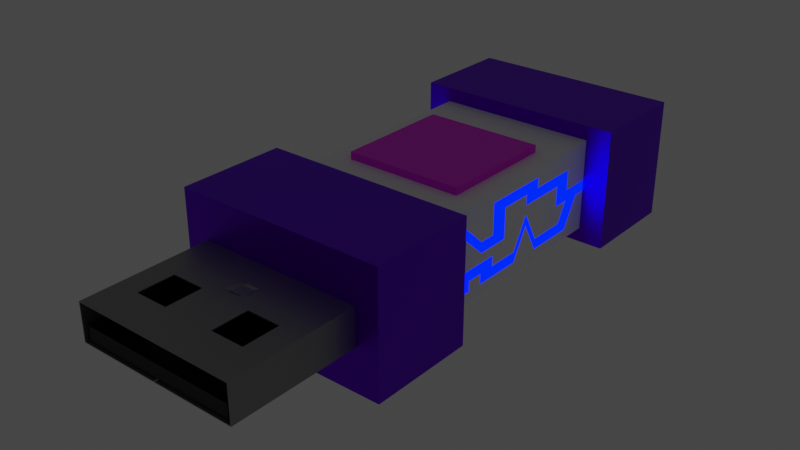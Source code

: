 # Source: USBModel2.blend  (saved by Blender 2.83.19; exported with 4.5.12 LTS)
import bpy
from mathutils import Matrix  # noqa: F401  (used for matrix-valued properties, if any)

bpy.ops.wm.read_factory_settings(use_empty=True)
scene = bpy.context.scene
scene.name = 'Scene'

# ---- collections
col_collection = bpy.data.collections.new('Collection'); scene.collection.children.link(col_collection)

# ---- images (referenced by path relative to the original .blend; pixels are not part of the script)
import os
ASSET_DIR = os.environ.get("B2B_ASSET_DIR", "")  # directory of the original .blend (textures are referenced by path, not embedded)
HERE = os.path.dirname(os.path.abspath(__file__))  # packed textures are extracted next to this script under _unpacked/

def load_image(name, relpath, width, height, colorspace="sRGB"):
    """Load a texture the original file referenced (path relative to the .blend, or extracted next to this script)."""
    p = next((c for c in (os.path.join(HERE, relpath), os.path.join(ASSET_DIR, relpath)) if relpath and os.path.exists(c)), "")
    if p:
        img = bpy.data.images.load(p, check_existing=True)
        img.name = name
    else:  # same state as the original file: an image datablock whose file is absent (Cycles renders it pink)
        img = bpy.data.images.new(name, width, height)
        img.source = "FILE"
        img.filepath = "//" + (relpath or name)
    img.colorspace_settings.name = colorspace
    return img
img_coinlogousb = load_image('CoinLogoUSB', 'CoinLogoUSB.png', 1024, 1024, 'sRGB')

# ---- materials (node trees are filled in below, after node groups)
mat_main = bpy.data.materials.new('Main')
mat_main.alpha_threshold = 0.0
mat_main.use_transparent_shadow = False
mat_main.line_color = (0.0, 0.0, 0.0, 1.0)
mat_ends = bpy.data.materials.new('Ends')
mat_ends.use_transparent_shadow = False
mat_head = bpy.data.materials.new('head')
mat_head.use_transparent_shadow = False
mat_tounge = bpy.data.materials.new('Tounge')
mat_tounge.use_transparent_shadow = False
mat_material = bpy.data.materials.new('Material')
mat_material.use_transparent_shadow = False
mat_coinlogo = bpy.data.materials.new('CoinLogo')
mat_coinlogo.use_transparent_shadow = False

# ---- material node trees
mat_main.use_nodes = True; mat_main.node_tree.nodes.clear()
_N = mat_main.node_tree.nodes; _L = mat_main.node_tree.links
n0 = _N.new('ShaderNodeOutputMaterial'); n0.name = 'Material Output'; n0.location = (300, 300)
n1 = _N.new('ShaderNodeBsdfPrincipled'); n1.name = 'Principled BSDF'; n1.location = (10, 300)
n1.distribution = 'GGX'
n1.subsurface_method = 'BURLEY'
n1.inputs[0].default_value = (1.0, 1.0, 1.0, 1.0)
n1.inputs[2].default_value = 0.4
n1.inputs[3].default_value = 1.45
n1.inputs[27].default_value = (0.0, 0.0, 0.0, 1.0)
n1.inputs[28].default_value = 1.0
_L.new(n1.outputs[0], n0.inputs[0])
n0.is_active_output = True
mat_ends.use_nodes = True; mat_ends.node_tree.nodes.clear()
_N = mat_ends.node_tree.nodes; _L = mat_ends.node_tree.links
n0 = _N.new('ShaderNodeBsdfPrincipled'); n0.name = 'Principled BSDF'; n0.location = (10, 300)
n0.distribution = 'GGX'
n0.subsurface_method = 'BURLEY'
n0.inputs[0].default_value = (0.217, 0.0, 1.0, 1.0)
n0.inputs[1].default_value = 1.0
n0.inputs[3].default_value = 1.45
n0.inputs[27].default_value = (0.0, 0.0, 0.0, 1.0)
n0.inputs[28].default_value = 1.0
n1 = _N.new('ShaderNodeOutputMaterial'); n1.name = 'Material Output'; n1.location = (300, 300)
_L.new(n0.outputs[0], n1.inputs[0])
n1.is_active_output = True
mat_head.use_nodes = True; mat_head.node_tree.nodes.clear()
_N = mat_head.node_tree.nodes; _L = mat_head.node_tree.links
n0 = _N.new('ShaderNodeBsdfPrincipled'); n0.name = 'Principled BSDF'; n0.location = (10, 300)
n0.distribution = 'GGX'
n0.subsurface_method = 'BURLEY'
n0.inputs[0].default_value = (0.3763, 0.3763, 0.3763, 1.0)
n0.inputs[1].default_value = 1.0
n0.inputs[3].default_value = 1.45
n0.inputs[27].default_value = (0.0, 0.0, 0.0, 1.0)
n0.inputs[28].default_value = 1.0
n1 = _N.new('ShaderNodeOutputMaterial'); n1.name = 'Material Output'; n1.location = (300, 300)
_L.new(n0.outputs[0], n1.inputs[0])
n1.is_active_output = True
mat_tounge.use_nodes = True; mat_tounge.node_tree.nodes.clear()
_N = mat_tounge.node_tree.nodes; _L = mat_tounge.node_tree.links
n0 = _N.new('ShaderNodeBsdfPrincipled'); n0.name = 'Principled BSDF'; n0.location = (10, 300)
n0.distribution = 'GGX'
n0.subsurface_method = 'BURLEY'
n0.inputs[0].default_value = (0.0, 0.0, 0.0, 1.0)
n0.inputs[3].default_value = 1.45
n0.inputs[27].default_value = (0.0, 0.0, 0.0, 1.0)
n0.inputs[28].default_value = 1.0
n1 = _N.new('ShaderNodeOutputMaterial'); n1.name = 'Material Output'; n1.location = (300, 300)
_L.new(n0.outputs[0], n1.inputs[0])
n1.is_active_output = True
mat_material.use_nodes = True; mat_material.node_tree.nodes.clear()
_N = mat_material.node_tree.nodes; _L = mat_material.node_tree.links
n0 = _N.new('ShaderNodeOutputMaterial'); n0.name = 'Material Output'; n0.location = (300, 300)
n1 = _N.new('ShaderNodeEmission'); n1.name = 'Emission'; n1.location = (10, 300)
n1.inputs[0].default_value = (0.0, 0.004352, 1.0, 1.0)
n1.inputs[1].default_value = 5.0
_L.new(n1.outputs[0], n0.inputs[0])
n0.is_active_output = True
mat_coinlogo.use_nodes = True; mat_coinlogo.node_tree.nodes.clear()
_N = mat_coinlogo.node_tree.nodes; _L = mat_coinlogo.node_tree.links
n0 = _N.new('ShaderNodeBsdfPrincipled'); n0.name = 'Principled BSDF'; n0.location = (10, 300)
n0.distribution = 'GGX'
n0.subsurface_method = 'BURLEY'
n0.inputs[3].default_value = 1.45
n0.inputs[27].default_value = (0.0, 0.0, 0.0, 1.0)
n0.inputs[28].default_value = 1.0
n1 = _N.new('ShaderNodeOutputMaterial'); n1.name = 'Material Output'; n1.location = (300, 300)
n2 = _N.new('ShaderNodeTexImage'); n2.name = 'Image Texture'; n2.location = (-316, 264)
n2.image = img_coinlogousb
_L.new(n0.outputs[0], n1.inputs[0])
_L.new(n2.outputs[0], n0.inputs[0])
n1.is_active_output = True

# ---- world
world_world = bpy.data.worlds.new('World'); scene.world = world_world
world_world.use_nodes = True; world_world.node_tree.nodes.clear()
_N = world_world.node_tree.nodes; _L = world_world.node_tree.links
n0 = _N.new('ShaderNodeOutputWorld'); n0.name = 'World Output'; n0.location = (300, 300)
n1 = _N.new('ShaderNodeBackground'); n1.name = 'Background'; n1.location = (10, 300)
n1.inputs[0].default_value = (0.05088, 0.05088, 0.05088, 1.0)
_L.new(n1.outputs[0], n0.inputs[0])
n0.is_active_output = True
world_world.color = (0.05088, 0.05088, 0.05088)
world_world.use_sun_shadow = False
world_world.sun_shadow_jitter_overblur = 0.0

# ---- meshes
me_cube = bpy.data.meshes.new('Cube')
me_cube.from_pydata([(-0.6049, -1.328, -0.3466), (-0.6049, -1.328, 0.3466), (-0.6049, -0.716, -0.3466), (-0.6049, -0.716, 0.3466), (0.6049, -1.328, -0.3466), (0.6049, -1.328, 0.3466), (0.6049, -0.716, -0.3466), (0.6049, -0.716, 0.3466), (-0.6049, 0.5511, -0.3466), (-0.6049, 0.5511, 0.3466), (-0.6049, 1.14, -0.3466), (-0.6049, 1.14, 0.3466), (0.6049, 0.5511, -0.3466), (0.6049, 0.5511, 0.3466), (0.6049, 1.14, -0.3466), (0.6049, 1.14, 0.3466), (-0.4667, -2.057, -0.1014), (-0.4667, -2.057, 0.1014), (-0.4708, -1.019, -0.1058), (-0.4708, -1.019, 0.1058), (0.4667, -2.057, -0.1014), (0.4667, -2.057, 0.1014), (0.4708, -1.019, -0.1058), (0.4708, -1.019, 0.1058), (0.2825, -1.019, -0.1058), (0.09416, -1.019, -0.1058), (-0.09416, -1.019, -0.1058), (-0.2825, -1.019, -0.1058), (-0.2825, -1.019, 0.1058), (-0.09416, -1.019, 0.1058), (0.09416, -1.019, 0.1058), (0.2825, -1.019, 0.1058), (-0.2825, -2.057, -0.1014), (-0.09416, -2.057, -0.1014), (0.09416, -2.057, -0.1014), (0.2825, -2.057, -0.1014), (0.2825, -2.057, 0.1014), (0.09416, -2.057, 0.1014), (-0.09416, -2.057, 0.1014), (-0.2825, -2.057, 0.1014), (-0.4708, -1.227, -0.1058), (-0.4708, -1.435, -0.1058), (-0.4708, -1.642, -0.1058), (-0.4708, -1.85, -0.1058), (-0.4708, -1.85, 0.1058), (-0.4708, -1.642, 0.1058), (-0.4708, -1.435, 0.1058), (-0.4708, -1.227, 0.1058), (0.4708, -1.85, -0.1058), (0.4708, -1.642, -0.1058), (0.4708, -1.435, -0.1058), (0.4708, -1.227, -0.1058), (0.4708, -1.227, 0.1058), (0.4708, -1.435, 0.1058), (0.4708, -1.642, 0.1058), (0.4708, -1.85, 0.1058), (0.2825, -1.227, 0.1058), (0.2825, -1.435, 0.1058), (0.3343, -1.642, 0.1058), (0.3343, -1.85, 0.1058), (0.09416, -1.227, 0.1058), (0.09416, -1.435, 0.1058), (0.1457, -1.642, 0.1058), (0.1457, -1.85, 0.1058), (-0.09416, -1.227, 0.1058), (-0.09416, -1.435, 0.1058), (-0.1457, -1.642, 0.1058), (-0.1457, -1.85, 0.1058), (-0.2825, -1.227, 0.1058), (-0.2825, -1.435, 0.1058), (-0.3343, -1.642, 0.1058), (-0.3343, -1.85, 0.1058), (-0.2825, -1.227, -0.1058), (-0.2825, -1.435, -0.1058), (-0.3343, -1.642, -0.1058), (-0.3343, -1.85, -0.1058), (-0.09416, -1.227, -0.1058), (-0.09416, -1.435, -0.1058), (-0.1457, -1.642, -0.1058), (-0.1457, -1.85, -0.1058), (0.09416, -1.227, -0.1058), (0.09416, -1.435, -0.1058), (0.1457, -1.642, -0.1058), (0.1457, -1.85, -0.1058), (0.2825, -1.227, -0.1058), (0.2825, -1.435, -0.1058), (0.3343, -1.642, -0.1058), (0.3343, -1.85, -0.1058), (-0.443, -2.045, -0.09066), (-0.443, -2.045, -0.01404), (-0.443, -1.355, -0.09066), (-0.443, -1.355, -0.01404), (0.443, -2.045, -0.09066), (0.443, -2.045, -0.01404), (0.443, -1.355, -0.09066), (0.443, -1.355, -0.01404), (-0.4708, -2.057, -0.1058), (-0.4708, -2.057, 0.1058), (0.4708, -2.057, 0.1058), (0.4708, -2.057, -0.1058), (0.2825, -2.057, -0.1058), (-0.2825, -2.057, 0.1058), (-0.2825, -2.057, -0.1058), (-0.09416, -2.057, -0.1058), (0.09416, -2.057, -0.1058), (0.2825, -2.057, 0.1058), (0.09416, -2.057, 0.1058), (-0.09416, -2.057, 0.1058), (-0.4667, -1.212, -0.1014), (-0.4667, -1.212, 0.1014), (0.4667, -1.212, -0.1014), (0.4667, -1.212, 0.1014), (-0.2825, -1.212, -0.1014), (-0.09416, -1.212, -0.1014), (0.09416, -1.212, -0.1014), (0.2825, -1.212, -0.1014), (0.2825, -1.212, 0.1014), (0.09416, -1.212, 0.1014), (-0.09416, -1.212, 0.1014), (-0.2825, -1.212, 0.1014), (-0.3342, -1.848, -0.1014), (-0.3342, -1.644, -0.1014), (-0.4667, -1.65, -0.1014), (-0.4667, -1.854, -0.1014), (-0.3342, -1.848, 0.1014), (-0.3342, -1.644, 0.1014), (-0.1467, -1.644, 0.1014), (-0.1467, -1.848, 0.1014), (0.4667, -1.854, 0.1014), (0.4667, -1.65, 0.1014), (0.4667, -1.65, -0.1014), (0.4667, -1.854, -0.1014), (0.3342, -1.848, 0.1014), (0.3342, -1.644, 0.1014), (-0.1467, -1.848, -0.1014), (-0.1467, -1.644, -0.1014), (0.3342, -1.644, -0.1014), (0.3342, -1.848, -0.1014), (0.1467, -1.848, 0.1014), (0.1467, -1.644, 0.1014), (0.1467, -1.848, -0.1014), (0.1467, -1.644, -0.1014), (-0.4667, -1.854, 0.1014), (-0.4667, -1.65, 0.1014), (0.4624, 0.7663, 0.2649), (0.4624, 0.7663, -0.2649), (0.4624, -0.8717, 0.2649), (0.4624, -0.8717, -0.2649), (-0.4624, 0.7663, 0.2649), (-0.4624, 0.7663, -0.2649), (-0.4624, -0.8717, 0.2649), (-0.4624, -0.8717, -0.2649), (-0.002994, -2.057, -0.1058), (0.003064, -2.057, -0.1058), (0.003385, -1.85, -0.1058), (-0.003314, -1.85, -0.1058), (0.004517, -1.642, -0.1058), (-0.004449, -1.642, -0.1058), (0.00356, -1.435, -0.1047), (-0.003421, -1.435, -0.1052), (0.003732, -1.227, -0.1058), (-0.003664, -1.227, -0.1058), (-0.002994, -2.057, -0.1014), (0.003064, -2.057, -0.1014), (0.003406, -1.848, -0.1014), (-0.003336, -1.848, -0.1014), (0.004545, -1.644, -0.1014), (-0.004478, -1.644, -0.1014), (-0.003664, -1.212, -0.1014), (0.003732, -1.212, -0.1014), (0.003738, -1.428, -0.1014), (-0.00367, -1.428, -0.1014), (0.003406, -1.816, -0.1014), (0.05739, -1.798, -0.1014), (0.05739, -1.694, -0.1014), (0.004545, -1.675, -0.1014), (0.004517, -1.673, -0.1058), (0.05735, -1.693, -0.1058), (0.05735, -1.799, -0.1058), (0.003385, -1.817, -0.1058), (-0.004449, -1.679, -0.1058), (0.04983, -1.698, -0.1058), (0.04983, -1.794, -0.1058), (-0.003314, -1.813, -0.1058), (-0.003336, -1.812, -0.1014), (0.04979, -1.793, -0.1014), (0.04979, -1.699, -0.1014), (-0.004478, -1.68, -0.1014), (-0.09588, -1.434, 0.1014), (0.09378, -1.434, 0.1014), (0.1045, -1.476, 0.1058), (0.1148, -1.518, 0.1058), (0.1251, -1.559, 0.1058), (0.1354, -1.601, 0.1058), (-0.1045, -1.476, 0.1058), (-0.1148, -1.518, 0.1058), (-0.1251, -1.559, 0.1058), (-0.1354, -1.601, 0.1058), (-0.0565, -1.435, 0.1058), (-0.01883, -1.435, 0.1058), (0.01883, -1.435, 0.1058), (0.0565, -1.435, 0.1058), (-0.08744, -1.642, 0.1058), (-0.02915, -1.642, 0.1058), (0.02915, -1.642, 0.1058), (0.08744, -1.642, 0.1058), (-0.106, -1.476, 0.1014), (-0.1162, -1.518, 0.1014), (-0.1263, -1.56, 0.1014), (-0.1365, -1.602, 0.1014), (-0.088, -1.644, 0.1014), (-0.02933, -1.644, 0.1014), (0.02933, -1.644, 0.1014), (0.088, -1.644, 0.1014), (0.1361, -1.602, 0.1014), (0.1255, -1.56, 0.1014), (0.1149, -1.518, 0.1014), (0.1044, -1.476, 0.1014), (-0.05795, -1.434, 0.1014), (-0.02002, -1.434, 0.1014), (0.01792, -1.434, 0.1014), (0.05585, -1.434, 0.1014), (0.06796, -1.592, 0.1017), (0.0626, -1.557, 0.1017), (0.05724, -1.522, 0.1017), (0.05188, -1.486, 0.1017), (0.02251, -1.592, 0.1017), (0.03924, -1.572, 0.09346), (0.03564, -1.506, 0.09346), (0.0168, -1.486, 0.1017), (-0.02295, -1.592, 0.1017), (-0.04027, -1.572, 0.09346), (-0.03733, -1.506, 0.09346), (-0.01829, -1.486, 0.1017), (-0.0684, -1.592, 0.1017), (-0.06339, -1.557, 0.1017), (-0.05838, -1.521, 0.1017), (-0.05337, -1.486, 0.1017), (0.05222, -1.487, 0.1054), (0.05738, -1.521, 0.1054), (0.06254, -1.556, 0.1054), (0.0677, -1.59, 0.1054), (0.01738, -1.487, 0.1054), (0.03639, -1.505, 0.1004), (0.03965, -1.571, 0.1004), (0.02254, -1.59, 0.1054), (-0.01747, -1.487, 0.1054), (-0.03609, -1.505, 0.1004), (-0.03934, -1.571, 0.1004), (-0.02263, -1.59, 0.1054), (-0.05231, -1.487, 0.1054), (-0.05747, -1.521, 0.1054), (-0.06263, -1.556, 0.1054), (-0.06779, -1.59, 0.1054), (-0.4624, 0.7663, 0.206), (-0.4624, 0.7663, 0.1472), (-0.4624, 0.7663, 0.08831), (-0.4624, 0.7663, 0.02944), (-0.4624, 0.7663, -0.02944), (-0.4624, 0.7663, -0.08831), (-0.4624, 0.7663, -0.1472), (-0.4624, 0.7663, -0.206), (-0.4624, -0.8717, -0.206), (-0.4624, -0.8717, -0.1472), (-0.4624, -0.8717, -0.08831), (-0.4624, -0.8717, -0.02944), (-0.4624, -0.8717, 0.02944), (-0.4624, -0.8717, 0.08831), (-0.4624, -0.8717, 0.1472), (-0.4624, -0.8717, 0.206), (-0.4624, 0.67, -0.2649), (-0.4624, 0.5736, -0.2649), (-0.4624, 0.4773, -0.2649), (-0.4624, 0.3809, -0.2649), (-0.4624, 0.2846, -0.2649), (-0.4624, 0.1882, -0.2649), (-0.4624, 0.09188, -0.2649), (-0.4624, -0.004477, -0.2649), (-0.4624, -0.1008, -0.2649), (-0.4624, -0.1972, -0.2649), (-0.4624, -0.2935, -0.2649), (-0.4624, -0.3899, -0.2649), (-0.4624, -0.4862, -0.2649), (-0.4624, -0.5826, -0.2649), (-0.4624, -0.6789, -0.2649), (-0.4624, -0.7753, -0.2649), (-0.4624, -0.7753, 0.2649), (-0.4624, -0.6789, 0.2649), (-0.4624, -0.5826, 0.2649), (-0.4624, -0.4862, 0.2649), (-0.4624, -0.3899, 0.2649), (-0.4624, -0.2935, 0.2649), (-0.4624, -0.1972, 0.2649), (-0.4624, -0.1008, 0.2649), (-0.4624, -0.004477, 0.2649), (-0.4624, 0.09188, 0.2649), (-0.4624, 0.1882, 0.2649), (-0.4624, 0.2846, 0.2649), (-0.4624, 0.3809, 0.2649), (-0.4624, 0.4773, 0.2649), (-0.4624, 0.5736, 0.2649), (-0.4624, 0.67, 0.2649), (-0.4624, -0.7753, -0.206), (-0.4624, -0.6789, -0.206), (-0.4624, -0.5826, -0.206), (-0.4624, -0.4862, -0.206), (-0.4624, -0.3899, -0.206), (-0.4624, -0.2935, -0.206), (-0.4624, -0.1972, -0.206), (-0.4624, -0.1008, -0.206), (-0.4624, -0.004477, -0.206), (-0.4624, 0.09188, -0.206), (-0.4624, 0.1882, -0.206), (-0.4624, 0.2846, -0.206), (-0.4624, 0.3809, -0.206), (-0.4624, 0.4773, -0.206), (-0.4624, 0.5736, -0.206), (-0.4624, 0.67, -0.206), (-0.4624, -0.7753, -0.1472), (-0.4624, -0.6789, -0.1472), (-0.4624, -0.5826, -0.1472), (-0.4624, -0.4862, -0.1472), (-0.4624, -0.3899, -0.1472), (-0.4624, -0.2935, -0.1472), (-0.4624, -0.1972, -0.1472), (-0.4624, -0.1008, -0.1472), (-0.4624, -0.004477, -0.1472), (-0.4624, 0.09188, -0.1472), (-0.4624, 0.1882, -0.1472), (-0.4624, 0.2846, -0.1472), (-0.4624, 0.3809, -0.1472), (-0.4624, 0.4773, -0.1472), (-0.4624, 0.5736, -0.1472), (-0.4624, 0.67, -0.1472), (-0.4624, -0.7753, -0.08831), (-0.4624, -0.6789, -0.08831), (-0.4624, -0.5826, -0.08831), (-0.4624, -0.4862, -0.08831), (-0.4624, -0.3899, -0.08831), (-0.4624, -0.2935, -0.08831), (-0.4624, -0.1972, -0.08831), (-0.4624, -0.1008, -0.08831), (-0.4624, -0.004477, -0.08831), (-0.4624, 0.09188, -0.08831), (-0.4624, 0.1882, -0.08831), (-0.4624, 0.2846, -0.08831), (-0.4624, 0.3809, -0.08831), (-0.4624, 0.4773, -0.08831), (-0.4624, 0.5736, -0.08831), (-0.4624, 0.67, -0.08831), (-0.4624, -0.7753, -0.02944), (-0.4624, -0.6789, -0.02944), (-0.4624, -0.5826, -0.02944), (-0.4624, -0.4862, -0.02944), (-0.4624, -0.3899, -0.02944), (-0.4624, -0.2935, -0.02944), (-0.4624, -0.1972, -0.02944), (-0.4624, -0.1008, -0.02944), (-0.4624, -0.004477, -0.02944), (-0.4624, 0.09188, -0.02944), (-0.4624, 0.1882, -0.02944), (-0.4624, 0.2846, -0.02944), (-0.4624, 0.3809, -0.02944), (-0.4624, 0.4773, -0.02944), (-0.4624, 0.5736, -0.02944), (-0.4624, 0.67, -0.02944), (-0.4624, -0.7753, 0.02944), (-0.4624, -0.6789, 0.02944), (-0.4624, -0.5826, 0.02944), (-0.4624, -0.4862, 0.02944), (-0.4624, -0.3899, 0.02944), (-0.4624, -0.2935, 0.02944), (-0.4624, -0.1972, 0.02944), (-0.4624, -0.1008, 0.02944), (-0.4624, -0.004477, 0.02944), (-0.4624, 0.09188, 0.02944), (-0.4624, 0.1882, 0.02944), (-0.4624, 0.2846, 0.02944), (-0.4624, 0.3809, 0.02944), (-0.4624, 0.4773, 0.02944), (-0.4624, 0.5736, 0.02944), (-0.4624, 0.67, 0.02944), (-0.4624, -0.7753, 0.08831), (-0.4624, -0.6789, 0.08831), (-0.4624, -0.5826, 0.08831), (-0.4624, -0.4862, 0.08831), (-0.4624, -0.3899, 0.08831), (-0.4624, -0.2935, 0.08831), (-0.4624, -0.1972, 0.08831), (-0.4624, -0.1008, 0.08831), (-0.4624, -0.004477, 0.08831), (-0.4624, 0.09188, 0.08831), (-0.4624, 0.1882, 0.08831), (-0.4624, 0.2846, 0.08831), (-0.4624, 0.3809, 0.08831), (-0.4624, 0.4773, 0.08831), (-0.4624, 0.5736, 0.08831), (-0.4624, 0.67, 0.08831), (-0.4624, -0.7753, 0.1472), (-0.4624, -0.6789, 0.1472), (-0.4624, -0.5826, 0.1472), (-0.4624, -0.4862, 0.1472), (-0.4624, -0.3899, 0.1472), (-0.4624, -0.2935, 0.1472), (-0.4624, -0.1972, 0.1472), (-0.4624, -0.1008, 0.1472), (-0.4624, -0.004477, 0.1472), (-0.4624, 0.09188, 0.1472), (-0.4624, 0.1882, 0.1472), (-0.4624, 0.2846, 0.1472), (-0.4624, 0.3809, 0.1472), (-0.4624, 0.4773, 0.1472), (-0.4624, 0.5736, 0.1472), (-0.4624, 0.67, 0.1472), (-0.4624, -0.7753, 0.206), (-0.4624, -0.6789, 0.206), (-0.4624, -0.5826, 0.206), (-0.4624, -0.4862, 0.206), (-0.4624, -0.3899, 0.206), (-0.4624, -0.2935, 0.206), (-0.4624, -0.1972, 0.206), (-0.4624, -0.1008, 0.206), (-0.4624, -0.004477, 0.206), (-0.4624, 0.09188, 0.206), (-0.4624, 0.1882, 0.206), (-0.4624, 0.2846, 0.206), (-0.4624, 0.3809, 0.206), (-0.4624, 0.4773, 0.206), (-0.4624, 0.5736, 0.206), (-0.4624, 0.67, 0.206), (-0.4624, -0.4862, -0.1177), (-0.4624, -0.4862, -0.1766), (-0.4624, 0.05976, 0.1472), (-0.4624, 0.02764, 0.08831), (-0.4624, 0.05976, 0.08831), (-0.4624, 0.02764, 0.02944), (0.4624, 0.7663, 0.206), (0.4624, 0.7663, 0.1472), (0.4624, 0.7663, 0.08831), (0.4624, 0.7663, 0.02944), (0.4624, 0.7663, -0.02944), (0.4624, 0.7663, -0.08831), (0.4624, 0.7663, -0.1472), (0.4624, 0.7663, -0.206), (0.4624, -0.8717, 0.206), (0.4624, -0.8717, 0.1472), (0.4624, -0.8717, 0.08831), (0.4624, -0.8717, 0.02944), (0.4624, -0.8717, -0.02944), (0.4624, -0.8717, -0.08831), (0.4624, -0.8717, -0.1472), (0.4624, -0.8717, -0.206), (0.4624, -0.7753, -0.2649), (0.4624, -0.6789, -0.2649), (0.4624, -0.5826, -0.2649), (0.4624, -0.4862, -0.2649), (0.4624, -0.3899, -0.2649), (0.4624, -0.2935, -0.2649), (0.4624, -0.1972, -0.2649), (0.4624, -0.1008, -0.2649), (0.4624, -0.004477, -0.2649), (0.4624, 0.09188, -0.2649), (0.4624, 0.1882, -0.2649), (0.4624, 0.2846, -0.2649), (0.4624, 0.3809, -0.2649), (0.4624, 0.4773, -0.2649), (0.4624, 0.5736, -0.2649), (0.4624, 0.67, -0.2649), (0.4624, 0.67, 0.2649), (0.4624, 0.5736, 0.2649), (0.4624, 0.4773, 0.2649), (0.4624, 0.3809, 0.2649), (0.4624, 0.2846, 0.2649), (0.4624, 0.1882, 0.2649), (0.4624, 0.09188, 0.2649), (0.4624, -0.004477, 0.2649), (0.4624, -0.1008, 0.2649), (0.4624, -0.1972, 0.2649), (0.4624, -0.2935, 0.2649), (0.4624, -0.3899, 0.2649), (0.4624, -0.4862, 0.2649), (0.4624, -0.5826, 0.2649), (0.4624, -0.6789, 0.2649), (0.4624, -0.7753, 0.2649), (0.4624, 0.67, -0.206), (0.4624, 0.5736, -0.206), (0.4624, 0.4773, -0.206), (0.4624, 0.3809, -0.206), (0.4624, 0.2846, -0.206), (0.4624, 0.1882, -0.206), (0.4624, 0.09188, -0.206), (0.4624, -0.004477, -0.206), (0.4624, -0.1008, -0.206), (0.4624, -0.1972, -0.206), (0.4624, -0.2935, -0.206), (0.4624, -0.3899, -0.206), (0.4624, -0.4862, -0.206), (0.4624, -0.5826, -0.206), (0.4624, -0.6789, -0.206), (0.4624, -0.7753, -0.206), (0.4624, 0.67, -0.1472), (0.4624, 0.5736, -0.1472), (0.4624, 0.4773, -0.1472), (0.4624, 0.3809, -0.1472), (0.4624, 0.2846, -0.1472), (0.4624, 0.1882, -0.1472), (0.4624, 0.09188, -0.1472), (0.4624, -0.004477, -0.1472), (0.4624, -0.1008, -0.1472), (0.4624, -0.1972, -0.1472), (0.4624, -0.2935, -0.1472), (0.4624, -0.3899, -0.1472), (0.4624, -0.4862, -0.1472), (0.4624, -0.5826, -0.1472), (0.4624, -0.6789, -0.1472), (0.4624, -0.7753, -0.1472), (0.4624, 0.67, -0.08831), (0.4624, 0.5736, -0.08831), (0.4624, 0.4773, -0.08831), (0.4624, 0.3809, -0.08831), (0.4624, 0.2846, -0.08831), (0.4624, 0.1882, -0.08831), (0.4624, 0.09188, -0.08831), (0.4624, -0.004477, -0.08831), (0.4624, -0.1008, -0.08831), (0.4624, -0.1972, -0.08831), (0.4624, -0.2935, -0.08831), (0.4624, -0.3899, -0.08831), (0.4624, -0.4862, -0.08831), (0.4624, -0.5826, -0.08831), (0.4624, -0.6789, -0.08831), (0.4624, -0.7753, -0.08831), (0.4624, 0.67, -0.02944), (0.4624, 0.5736, -0.02944), (0.4624, 0.4773, -0.02944), (0.4624, 0.3809, -0.02944), (0.4624, 0.2846, -0.02944), (0.4624, 0.1882, -0.02944), (0.4624, 0.09188, -0.02944), (0.4624, -0.004477, -0.02944), (0.4624, -0.1008, -0.02944), (0.4624, -0.1972, -0.02944), (0.4624, -0.2935, -0.02944), (0.4624, -0.3899, -0.02944), (0.4624, -0.4862, -0.02944), (0.4624, -0.5826, -0.02944), (0.4624, -0.6789, -0.02944), (0.4624, -0.7753, -0.02944), (0.4624, 0.67, 0.02944), (0.4624, 0.5736, 0.02944), (0.4624, 0.4773, 0.02944), (0.4624, 0.3809, 0.02944), (0.4624, 0.2846, 0.02944), (0.4624, 0.1882, 0.02944), (0.4624, 0.09188, 0.02944), (0.4624, -0.004477, 0.02944), (0.4624, -0.1008, 0.02944), (0.4624, -0.1972, 0.02944), (0.4624, -0.2935, 0.02944), (0.4624, -0.3899, 0.02944), (0.4624, -0.4862, 0.02944), (0.4624, -0.5826, 0.02944), (0.4624, -0.6789, 0.02944), (0.4624, -0.7753, 0.02944), (0.4624, 0.67, 0.08831), (0.4624, 0.5736, 0.08831), (0.4624, 0.4773, 0.08831), (0.4624, 0.3809, 0.08831), (0.4624, 0.2846, 0.08831), (0.4624, 0.1882, 0.08831), (0.4624, 0.09188, 0.08831), (0.4624, -0.004477, 0.08831), (0.4624, -0.1008, 0.08831), (0.4624, -0.1972, 0.08831), (0.4624, -0.2935, 0.08831), (0.4624, -0.3899, 0.08831), (0.4624, -0.4862, 0.08831), (0.4624, -0.5826, 0.08831), (0.4624, -0.6789, 0.08831), (0.4624, -0.7753, 0.08831), (0.4624, 0.67, 0.1472), (0.4624, 0.5736, 0.1472), (0.4624, 0.4773, 0.1472), (0.4624, 0.3809, 0.1472), (0.4624, 0.2846, 0.1472), (0.4624, 0.1882, 0.1472), (0.4624, 0.09188, 0.1472), (0.4624, -0.004477, 0.1472), (0.4624, -0.1008, 0.1472), (0.4624, -0.1972, 0.1472), (0.4624, -0.2935, 0.1472), (0.4624, -0.3899, 0.1472), (0.4624, -0.4862, 0.1472), (0.4624, -0.5826, 0.1472), (0.4624, -0.6789, 0.1472), (0.4624, -0.7753, 0.1472), (0.4624, 0.67, 0.206), (0.4624, 0.5736, 0.206), (0.4624, 0.4773, 0.206), (0.4624, 0.3809, 0.206), (0.4624, 0.2846, 0.206), (0.4624, 0.1882, 0.206), (0.4624, 0.09188, 0.206), (0.4624, -0.004477, 0.206), (0.4624, -0.1008, 0.206), (0.4624, -0.1972, 0.206), (0.4624, -0.2935, 0.206), (0.4624, -0.3899, 0.206), (0.4624, -0.4862, 0.206), (0.4624, -0.5826, 0.206), (0.4624, -0.6789, 0.206), (0.4624, -0.7753, 0.206), (0.4624, 0.4452, -0.08831), (0.4624, 0.4131, -0.1472), (0.4624, 0.3488, -0.08831), (0.4624, 0.3167, -0.1472), (0.4624, -0.5184, 0.1472), (0.4624, -0.4862, 0.1177), (0.4624, -0.4541, 0.08831), (0.4624, -0.5184, 0.08831), (0.4624, -0.4862, 0.05887), (0.4624, -0.4541, 0.02944), (0.4624, 0.02764, -0.02944), (0.4624, 0.05976, -0.08831), (0.4624, 0.02764, -0.08831), (0.4624, 0.05976, -0.1472), (0.4624, -0.03659, -0.08831), (0.4624, -0.06871, -0.1472), (0.4624, -0.03659, -0.02944), (0.4624, -0.06871, -0.08831)], [], [(0, 1, 3, 2), (2, 3, 7, 6), (6, 7, 5, 4), (4, 5, 1, 0), (2, 6, 4, 0), (7, 3, 1, 5), (8, 9, 11, 10), (10, 11, 15, 14), (14, 15, 13, 12), (12, 13, 9, 8), (10, 14, 12, 8), (15, 11, 9, 13), (40, 47, 19, 18), (24, 31, 23, 22), (48, 55, 98, 99), (90, 94, 92, 88), (87, 48, 99, 100), (71, 44, 97, 101), (55, 59, 105, 98), (59, 63, 106, 105), (63, 67, 107, 106), (67, 71, 101, 107), (43, 75, 102, 96), (75, 79, 103, 102), (153, 154, 83, 104), (83, 87, 100, 104), (92, 93, 89, 88), (94, 95, 93, 92), (90, 91, 95, 94), (88, 89, 91, 90), (18, 19, 28, 27), (27, 28, 29, 26), (26, 29, 30, 25), (25, 30, 31, 24), (25, 24, 84, 80), (80, 84, 85, 81), (81, 85, 86, 82), (95, 91, 89, 93), (26, 25, 80, 160, 161, 76), (158, 160, 80, 81), (156, 158, 81, 82), (154, 179, 178, 177, 176, 156, 82, 83), (27, 26, 76, 72), (72, 76, 77, 73), (73, 77, 78, 74), (18, 27, 72, 40), (40, 72, 73, 41), (41, 73, 74, 42), (42, 74, 75, 43), (29, 28, 68, 64), (64, 68, 69, 65), (65, 69, 70, 66, 197, 196, 195, 194), (30, 29, 64, 60), (60, 64, 65, 198, 199, 200, 201, 61), (253, 197, 66, 202), (62, 205, 204, 203, 202, 66, 67, 63), (31, 30, 60, 56), (56, 60, 61, 57), (57, 61, 190, 191, 192, 193, 62, 58), (23, 31, 56, 52), (52, 56, 57, 53), (53, 57, 58, 54), (54, 58, 59, 55), (28, 19, 47, 68), (68, 47, 46, 69), (69, 46, 45, 70), (70, 45, 44, 71), (24, 22, 51, 84), (84, 51, 50, 85), (85, 50, 49, 86), (86, 49, 48, 87), (22, 23, 52, 51), (51, 52, 53, 50), (50, 53, 54, 49), (49, 54, 55, 48), (96, 97, 44, 43), (43, 44, 45, 42), (42, 45, 46, 41), (41, 46, 47, 40), (144, 148, 301, 300, 299, 298, 297, 296, 295, 294, 293, 292, 291, 290, 289, 288, 287, 286, 150, 146, 483, 482, 481, 480, 479, 478, 477, 476, 475, 474, 473, 472, 471, 470, 469, 468), (122, 121, 112, 108), (16, 17, 97, 96), (21, 20, 99, 98), (20, 35, 100, 99), (17, 39, 101, 97), (32, 16, 96, 102), (33, 32, 102, 103), (152, 162, 33, 103), (35, 34, 104, 100), (36, 21, 98, 105), (37, 36, 105, 106), (38, 37, 106, 107), (39, 38, 107, 101), (108, 112, 113, 168, 169, 114, 115, 110, 111, 116, 117, 118, 119, 109), (126, 125, 119, 118, 188, 206, 207, 208, 209), (130, 129, 111, 110), (129, 133, 116, 111), (121, 135, 113, 112), (136, 130, 110, 115), (133, 139, 214, 215, 216, 217, 189, 117, 116), (166, 141, 114, 169, 170), (125, 143, 109, 119), (189, 221, 220, 219, 218, 188, 118, 117), (143, 122, 108, 109), (141, 136, 115, 114), (34, 35, 137, 140), (17, 16, 123, 142), (142, 123, 122, 143), (37, 38, 127, 138), (138, 127, 126, 210, 211, 212, 213, 139), (39, 17, 142, 124), (124, 142, 143, 125), (164, 163, 34, 140), (166, 175, 174, 173, 172, 164, 140, 141), (36, 37, 138, 132), (35, 20, 131, 137), (137, 131, 130, 136), (32, 33, 134, 120), (21, 36, 132, 128), (128, 132, 133, 129), (20, 21, 128, 131), (131, 128, 129, 130), (38, 39, 124, 127), (16, 32, 120, 123), (123, 120, 121, 122), (611, 483, 146, 444), (149, 261, 260, 259, 258, 257, 256, 255, 254, 148, 144, 436, 437, 438, 439, 440, 441, 442, 443, 145), (147, 451, 450, 449, 448, 447, 446, 445, 444, 146, 150, 269, 268, 267, 266, 265, 264, 263, 262, 151), (429, 301, 148, 254), (149, 145, 467, 466, 465, 464, 463, 462, 461, 460, 459, 458, 457, 456, 455, 454, 453, 452, 147, 151, 285, 284, 283, 282, 281, 280, 279, 278, 277, 276, 275, 274, 273, 272, 271, 270), (155, 165, 162, 152), (79, 155, 152, 103), (77, 159, 157, 78), (78, 157, 180, 181, 182, 183, 155, 79), (76, 161, 159, 77), (187, 180, 157, 167), (34, 163, 153, 104), (172, 179, 154, 164), (33, 162, 165, 134), (154, 153, 163, 164), (134, 165, 184, 185, 186, 187, 167, 135), (135, 167, 171, 168, 113), (158, 156, 166, 170), (160, 158, 170, 169), (159, 171, 167, 157), (161, 168, 171, 159), (160, 169, 168, 161), (173, 178, 179, 172), (174, 177, 178, 173), (176, 177, 174, 175), (156, 176, 175, 166), (165, 155, 183, 184), (184, 183, 182, 185), (185, 182, 181, 186), (186, 181, 180, 187), (237, 206, 188, 218), (217, 225, 221, 189), (225, 229, 220, 221), (229, 233, 219, 220), (233, 237, 218, 219), (139, 213, 222, 214), (214, 222, 223, 215), (215, 223, 224, 216), (216, 224, 225, 217), (213, 212, 226, 222), (222, 226, 227, 223), (223, 227, 228, 224), (224, 228, 229, 225), (212, 211, 230, 226), (226, 230, 231, 227), (227, 231, 232, 228), (228, 232, 233, 229), (211, 210, 234, 230), (230, 234, 235, 231), (231, 235, 236, 232), (232, 236, 237, 233), (210, 126, 209, 234), (234, 209, 208, 235), (235, 208, 207, 236), (236, 207, 206, 237), (193, 241, 205, 62), (241, 245, 204, 205), (245, 249, 203, 204), (249, 253, 202, 203), (61, 201, 238, 190), (190, 238, 239, 191), (191, 239, 240, 192), (192, 240, 241, 193), (201, 200, 242, 238), (238, 242, 243, 239), (239, 243, 244, 240), (240, 244, 245, 241), (200, 199, 246, 242), (242, 246, 247, 243), (243, 247, 248, 244), (244, 248, 249, 245), (199, 198, 250, 246), (246, 250, 251, 247), (247, 251, 252, 248), (248, 252, 253, 249), (198, 65, 194, 250), (250, 194, 195, 251), (251, 195, 196, 252), (252, 196, 197, 253), (270, 317, 261, 149), (317, 333, 260, 261), (333, 349, 259, 260), (349, 365, 258, 259), (365, 381, 257, 258), (381, 397, 256, 257), (397, 413, 255, 256), (413, 429, 254, 255), (268, 269, 414, 398), (398, 414, 415, 399), (399, 415, 416, 400), (400, 416, 417, 401), (401, 417, 418, 402), (402, 418, 419, 403), (403, 419, 420, 404), (404, 420, 421, 405), (405, 421, 422, 406), (432, 423, 407), (407, 423, 424, 408), (408, 424, 425, 409), (409, 425, 426, 410), (410, 426, 427, 411), (411, 427, 428, 412), (412, 428, 429, 413), (267, 268, 398, 382), (382, 398, 399, 383), (383, 399, 400, 384), (384, 400, 401, 385), (385, 401, 402, 386), (386, 402, 403, 387), (387, 403, 404, 388), (388, 404, 405, 389), (389, 405, 406, 390), (434, 407, 391), (391, 407, 408, 392), (392, 408, 409, 393), (393, 409, 410, 394), (394, 410, 411, 395), (395, 411, 412, 396), (396, 412, 413, 397), (266, 267, 382, 366), (366, 382, 383, 367), (367, 383, 384, 368), (368, 384, 385, 369), (369, 385, 386, 370), (370, 386, 387, 371), (371, 387, 388, 372), (372, 388, 389, 373), (373, 389, 390, 374), (374, 390, 433), (375, 391, 392, 376), (376, 392, 393, 377), (377, 393, 394, 378), (378, 394, 395, 379), (379, 395, 396, 380), (380, 396, 397, 381), (265, 266, 366, 350), (350, 366, 367, 351), (351, 367, 368, 352), (352, 368, 369, 353), (353, 369, 370, 354), (354, 370, 371, 355), (355, 371, 372, 356), (356, 372, 373, 357), (357, 373, 374, 358), (358, 374, 435), (359, 375, 376, 360), (360, 376, 377, 361), (361, 377, 378, 362), (362, 378, 379, 363), (363, 379, 380, 364), (364, 380, 381, 365), (264, 265, 350, 334), (334, 350, 351, 335), (335, 351, 352, 336), (336, 352, 353, 337), (337, 353, 354, 338), (338, 354, 355, 339), (339, 355, 356, 340), (340, 356, 357, 341), (341, 357, 358, 342), (342, 358, 359, 343), (343, 359, 360, 344), (344, 360, 361, 345), (345, 361, 362), (346, 362, 363), (347, 363, 364), (348, 364, 365, 349), (263, 264, 334, 318), (318, 334, 335, 319), (319, 335, 336, 320), (320, 336, 337, 430), (430, 337, 338), (322, 338, 339, 323), (323, 339, 340, 324), (324, 340, 341, 325), (325, 341, 342, 326), (326, 342, 343, 327), (327, 343, 344, 328), (328, 344, 345), (329, 345, 346), (330, 346, 347), (331, 347, 348), (332, 348, 349, 333), (262, 263, 318, 302), (302, 318, 319, 303), (303, 319, 320, 304), (304, 320, 321, 431), (431, 321, 322), (306, 322, 323, 307), (307, 323, 324, 308), (308, 324, 325, 309), (309, 325, 326, 310), (310, 326, 327, 311), (311, 327, 328, 312), (312, 328, 329, 313), (313, 329, 330, 314), (314, 330, 331), (315, 331, 332, 316), (316, 332, 333, 317), (151, 262, 302, 285), (285, 302, 303, 284), (284, 303, 304, 283), (283, 304, 305, 282), (282, 305, 306, 281), (281, 306, 307, 280), (280, 307, 308, 279), (279, 308, 309, 278), (278, 309, 310, 277), (277, 310, 311, 276), (276, 311, 312, 275), (275, 312, 313, 274), (274, 313, 314, 273), (273, 314, 315, 272), (272, 315, 316, 271), (271, 316, 317, 270), (269, 150, 286, 414), (414, 286, 287, 415), (415, 287, 288, 416), (416, 288, 289, 417), (417, 289, 290, 418), (418, 290, 291, 419), (419, 291, 292, 420), (420, 292, 293, 421), (421, 293, 294, 422), (422, 294, 295, 423), (423, 295, 296, 424), (424, 296, 297, 425), (425, 297, 298, 426), (426, 298, 299, 427), (427, 299, 300, 428), (428, 300, 301, 429), (321, 430, 338, 322), (321, 320, 430), (305, 431, 322, 306), (305, 304, 431), (348, 347, 364), (331, 330, 347), (332, 331, 348), (315, 314, 331), (390, 406, 432, 433), (406, 422, 423, 432), (435, 374, 433, 434), (375, 435, 434, 391), (433, 432, 407, 434), (359, 358, 435, 375), (347, 346, 363), (330, 329, 346), (346, 345, 362), (329, 328, 345), (452, 499, 451, 147), (499, 515, 450, 451), (515, 531, 449, 450), (531, 547, 448, 449), (547, 563, 447, 448), (563, 579, 446, 447), (579, 595, 445, 446), (595, 611, 444, 445), (437, 436, 596, 580), (580, 596, 597, 581), (581, 597, 598, 582), (582, 598, 599, 583), (583, 599, 600, 584), (584, 600, 601, 585), (585, 601, 602, 586), (586, 602, 603, 587), (587, 603, 604, 588), (588, 604, 605, 589), (589, 605, 606, 590), (590, 606, 607, 591), (591, 607, 608, 592), (616, 609, 593), (593, 609, 610, 594), (594, 610, 611, 595), (438, 437, 580, 564), (564, 580, 581, 565), (565, 581, 582, 566), (566, 582, 583, 567), (567, 583, 584, 568), (568, 584, 585, 569), (569, 585, 586, 570), (570, 586, 587, 571), (571, 587, 588, 572), (572, 588, 589, 573), (573, 589, 590, 574), (574, 590, 591, 575), (618, 617, 576), (617, 592, 616), (577, 593, 594, 578), (578, 594, 595, 579), (439, 438, 564, 548), (548, 564, 565, 549), (549, 565, 566, 550), (550, 566, 567, 551), (551, 567, 568, 552), (552, 568, 569, 553), (553, 569, 570, 554), (554, 570, 571, 555), (555, 571, 572, 556), (556, 572, 573, 557), (557, 573, 574, 558), (558, 574, 575, 559), (559, 575, 618), (620, 576, 619), (561, 577, 578, 562), (562, 578, 579, 563), (440, 439, 548, 532), (532, 548, 549, 533), (533, 549, 550, 534), (534, 550, 551, 535), (535, 551, 552, 536), (536, 552, 553, 537), (537, 553, 554, 538), (622, 555, 539), (555, 556, 540, 628), (540, 556, 557, 541), (541, 557, 558, 542), (542, 558, 559, 543), (543, 559, 621), (544, 560, 561, 545), (545, 561, 562, 546), (546, 562, 563, 547), (441, 440, 532, 516), (516, 532, 533, 517), (517, 533, 534, 518), (534, 535, 519, 612), (535, 536, 520, 614), (520, 536, 537, 521), (521, 537, 538, 522), (624, 539, 523), (628, 540, 524, 629), (524, 540, 541, 525), (525, 541, 542, 526), (526, 542, 543, 527), (527, 543, 544, 528), (528, 544, 545, 529), (529, 545, 546, 530), (530, 546, 547, 531), (442, 441, 516, 500), (500, 516, 517, 501), (501, 517, 518, 502), (613, 612, 519, 503), (615, 614, 520, 504), (504, 520, 521, 505), (505, 521, 522, 506), (506, 522, 623), (508, 629, 524), (508, 524, 525, 509), (509, 525, 526, 510), (510, 526, 527, 511), (511, 527, 528, 512), (512, 528, 529, 513), (513, 529, 530, 514), (514, 530, 531, 515), (443, 442, 500, 484), (484, 500, 501, 485), (485, 501, 502, 486), (487, 613, 503), (488, 615, 504), (488, 504, 505, 489), (489, 505, 506, 490), (490, 506, 625), (492, 627, 508), (492, 508, 509, 493), (493, 509, 510, 494), (494, 510, 511, 495), (495, 511, 512, 496), (496, 512, 513, 497), (497, 513, 514, 498), (498, 514, 515, 499), (145, 443, 484, 467), (467, 484, 485, 466), (466, 485, 486, 465), (465, 486, 487, 464), (464, 487, 488, 463), (463, 488, 489, 462), (462, 489, 490, 461), (461, 490, 491, 460), (460, 491, 492, 459), (459, 492, 493, 458), (458, 493, 494, 457), (457, 494, 495, 456), (456, 495, 496, 455), (455, 496, 497, 454), (454, 497, 498, 453), (453, 498, 499, 452), (436, 144, 468, 596), (596, 468, 469, 597), (597, 469, 470, 598), (598, 470, 471, 599), (599, 471, 472, 600), (600, 472, 473, 601), (601, 473, 474, 602), (602, 474, 475, 603), (603, 475, 476, 604), (604, 476, 477, 605), (605, 477, 478, 606), (606, 478, 479, 607), (607, 479, 480, 608), (608, 480, 481, 609), (609, 481, 482, 610), (610, 482, 483, 611), (502, 518, 612, 613), (518, 534, 612), (486, 502, 613, 487), (503, 519, 614, 615), (519, 535, 614), (487, 503, 615, 488), (575, 591, 592, 617, 618), (619, 593, 577), (592, 608, 609, 616), (621, 559, 618, 576, 620), (560, 621, 620), (560, 620, 619, 577, 561), (576, 617, 616, 593, 619), (544, 543, 621, 560), (522, 538, 622, 623), (538, 554, 555, 622), (625, 506, 623, 624), (507, 625, 624, 523), (623, 622, 539, 624), (491, 490, 625, 507), (507, 523, 626, 627), (523, 539, 626), (491, 507, 627, 492), (539, 628, 629, 626), (539, 555, 628), (627, 626, 629, 508)])
me_cube.polygons.foreach_set('material_index', [1, 1, 1, 1, 1, 1, 1, 1, 1, 1, 1, 1, 2, 2, 2, 3, 2, 2, 2, 2, 2, 2, 2, 2, 2, 2, 3, 3, 3, 3, 2, 2, 2, 2, 2, 2, 2, 3, 2, 2, 2, 2, 2, 2, 2, 2, 2, 2, 2, 2, 2, 2, 2, 2, 2, 2, 2, 2, 2, 2, 2, 2, 2, 2, 2, 2, 2, 2, 2, 2, 2, 2, 2, 2, 2, 2, 2, 2, 2, 5, 2, 2, 2, 2, 2, 2, 2, 2, 2, 2, 2, 2, 2, 2, 2, 2, 2, 2, 2, 2, 2, 2, 2, 2, 2, 2, 2, 2, 2, 2, 2, 2, 2, 2, 2, 2, 2, 2, 2, 2, 2, 2, 2, 2, 2, 5, 5, 5, 5, 5, 2, 2, 2, 2, 2, 2, 2, 2, 2, 2, 2, 2, 2, 2, 2, 2, 2, 2, 2, 2, 2, 2, 2, 2, 2, 2, 2, 2, 2, 2, 2, 2, 2, 2, 2, 2, 2, 2, 2, 2, 2, 2, 2, 2, 2, 2, 2, 2, 2, 2, 2, 2, 2, 2, 2, 2, 2, 2, 2, 2, 2, 2, 2, 2, 2, 2, 2, 2, 2, 2, 2, 2, 2, 2, 5, 5, 5, 5, 5, 5, 5, 5, 5, 5, 5, 4, 4, 4, 4, 5, 5, 4, 4, 4, 4, 4, 4, 5, 5, 5, 5, 4, 5, 5, 4, 5, 5, 5, 5, 5, 5, 5, 5, 5, 5, 4, 4, 4, 5, 5, 4, 5, 5, 5, 5, 5, 5, 5, 5, 5, 5, 5, 5, 5, 5, 5, 4, 4, 4, 4, 5, 5, 5, 4, 4, 5, 5, 5, 5, 5, 5, 5, 5, 5, 5, 5, 5, 5, 5, 4, 5, 5, 5, 5, 5, 5, 5, 4, 4, 4, 4, 4, 5, 5, 4, 5, 5, 5, 5, 4, 4, 4, 4, 5, 5, 5, 5, 4, 4, 4, 4, 4, 4, 5, 5, 5, 5, 5, 5, 5, 5, 5, 5, 5, 5, 5, 5, 5, 5, 5, 5, 5, 5, 5, 5, 5, 5, 5, 5, 5, 5, 5, 5, 5, 5, 5, 4, 4, 5, 5, 5, 5, 5, 4, 5, 5, 4, 5, 4, 5, 5, 5, 4, 4, 5, 5, 5, 5, 5, 5, 5, 5, 5, 5, 5, 5, 5, 5, 5, 4, 4, 4, 4, 5, 5, 4, 4, 4, 5, 5, 5, 5, 4, 4, 4, 4, 5, 5, 4, 5, 4, 5, 5, 5, 5, 5, 5, 5, 4, 5, 5, 5, 5, 5, 4, 5, 5, 4, 5, 5, 5, 5, 4, 4, 4, 5, 5, 4, 5, 5, 4, 4, 4, 5, 5, 5, 5, 5, 5, 4, 5, 5, 5, 5, 5, 5, 5, 5, 5, 5, 5, 5, 5, 5, 5, 4, 5, 5, 5, 5, 5, 5, 5, 4, 4, 4, 5, 5, 5, 5, 5, 4, 4, 4, 4, 4, 4, 4, 4, 4, 5, 4, 4, 4, 5, 5, 5, 5, 5, 5, 5, 5, 5, 5, 5, 5, 5, 5, 5, 5, 5, 5, 5, 5, 5, 5, 5, 5, 5, 5, 5, 5, 5, 5, 5, 5, 5, 5, 5, 4, 4, 4, 5, 5, 5, 4, 5, 5, 4, 5, 5, 5, 4, 5, 4, 5, 5, 5, 5, 4, 4, 4])
_uv = me_cube.uv_layers.new(name='UVMap')
_uv.uv.foreach_set('vector', [0.375, 0.0, 0.625, 0.0, 0.625, 0.25, 0.375, 0.25, 0.375, 0.25, 0.625, 0.25, 0.625, 0.5, 0.375, 0.5, 0.375, 0.5, 0.625, 0.5, 0.625, 0.75, 0.375, 0.75, 0.375, 0.75, 0.625, 0.75, 0.625, 1.0, 0.375, 1.0, 0.125, 0.5, 0.375, 0.5, 0.375, 0.75, 0.125, 0.75, 0.625, 0.5, 0.875, 0.5, 0.875, 0.75, 0.625, 0.75, 0.375, 0.0, 0.625, 0.0, 0.625, 0.25, 0.375, 0.25, 0.375, 0.25, 0.625, 0.25, 0.625, 0.5, 0.375, 0.5, 0.375, 0.5, 0.625, 0.5, 0.625, 0.75, 0.375, 0.75, 0.375, 0.75, 0.625, 0.75, 0.625, 1.0, 0.375, 1.0, 0.125, 0.5, 0.375, 0.5, 0.375, 0.75, 0.125, 0.75, 0.625, 0.5, 0.875, 0.5, 0.875, 0.75, 0.625, 0.75, 0.375, 0.2, 0.625, 0.2, 0.625, 0.25, 0.375, 0.25, 0.375, 0.45, 0.625, 0.45, 0.625, 0.5, 0.375, 0.5, 0.375, 0.7, 0.625, 0.7, 0.625, 0.75, 0.375, 0.75, 0.125, 0.5, 0.375, 0.5, 0.375, 0.75, 0.125, 0.75, 0.325, 0.7, 0.375, 0.7, 0.375, 0.75, 0.325, 0.75, 0.825, 0.7, 0.875, 0.7, 0.875, 0.75, 0.825, 0.75, 0.625, 0.7, 0.675, 0.7, 0.675, 0.75, 0.625, 0.75, 0.675, 0.7, 0.725, 0.7, 0.725, 0.75, 0.675, 0.75, 0.725, 0.7, 0.775, 0.7, 0.775, 0.75, 0.725, 0.75, 0.775, 0.7, 0.825, 0.7, 0.825, 0.75, 0.775, 0.75, 0.125, 0.7, 0.175, 0.7, 0.175, 0.75, 0.125, 0.75, 0.175, 0.7, 0.225, 0.7, 0.225, 0.75, 0.175, 0.75, 0.2583, 0.75, 0.2583, 0.7, 0.275, 0.7, 0.275, 0.75, 0.275, 0.7, 0.325, 0.7, 0.325, 0.75, 0.275, 0.75, 0.375, 0.75, 0.625, 0.75, 0.625, 1.0, 0.375, 1.0, 0.375, 0.5, 0.625, 0.5, 0.625, 0.75, 0.375, 0.75, 0.375, 0.25, 0.625, 0.25, 0.625, 0.5, 0.375, 0.5, 0.375, 0.0, 0.625, 0.0, 0.625, 0.25, 0.375, 0.25, 0.375, 0.25, 0.625, 0.25, 0.625, 0.3, 0.375, 0.3, 0.375, 0.3, 0.625, 0.3, 0.625, 0.35, 0.375, 0.35, 0.375, 0.35, 0.625, 0.35, 0.625, 0.4, 0.375, 0.4, 0.375, 0.4, 0.625, 0.4, 0.625, 0.45, 0.375, 0.45, 0.275, 0.5, 0.325, 0.5, 0.325, 0.55, 0.275, 0.55, 0.275, 0.55, 0.325, 0.55, 0.325, 0.6, 0.275, 0.6, 0.275, 0.6, 0.325, 0.6, 0.325, 0.65, 0.275, 0.65, 0.625, 0.5, 0.875, 0.5, 0.875, 0.75, 0.625, 0.75, 0.225, 0.5, 0.275, 0.5, 0.275, 0.55, 0.2583, 0.55, 0.2417, 0.55, 0.225, 0.55, 0.2583, 0.6, 0.2583, 0.55, 0.275, 0.55, 0.275, 0.6, 0.2583, 0.65, 0.2583, 0.6, 0.275, 0.6, 0.275, 0.65, 0.2583, 0.7, 0.2583, 0.69, 0.2583, 0.68, 0.2583, 0.67, 0.2583, 0.66, 0.2583, 0.65, 0.275, 0.65, 0.275, 0.7, 0.175, 0.5, 0.225, 0.5, 0.225, 0.55, 0.175, 0.55, 0.175, 0.55, 0.225, 0.55, 0.225, 0.6, 0.175, 0.6, 0.175, 0.6, 0.225, 0.6, 0.225, 0.65, 0.175, 0.65, 0.125, 0.5, 0.175, 0.5, 0.175, 0.55, 0.125, 0.55, 0.125, 0.55, 0.175, 0.55, 0.175, 0.6, 0.125, 0.6, 0.125, 0.6, 0.175, 0.6, 0.175, 0.65, 0.125, 0.65, 0.125, 0.65, 0.175, 0.65, 0.175, 0.7, 0.125, 0.7, 0.775, 0.5, 0.825, 0.5, 0.825, 0.55, 0.775, 0.55, 0.775, 0.55, 0.825, 0.55, 0.825, 0.6, 0.775, 0.6, 0.775, 0.6, 0.825, 0.6, 0.825, 0.65, 0.775, 0.65, 0.775, 0.64, 0.775, 0.63, 0.775, 0.62, 0.775, 0.61, 0.725, 0.5, 0.775, 0.5, 0.775, 0.55, 0.725, 0.55, 0.725, 0.55, 0.775, 0.55, 0.775, 0.6, 0.765, 0.6, 0.755, 0.6, 0.745, 0.6, 0.735, 0.6, 0.725, 0.6, 0.765, 0.64, 0.775, 0.64, 0.775, 0.65, 0.765, 0.65, 0.725, 0.65, 0.735, 0.65, 0.745, 0.65, 0.755, 0.65, 0.765, 0.65, 0.775, 0.65, 0.775, 0.7, 0.725, 0.7, 0.675, 0.5, 0.725, 0.5, 0.725, 0.55, 0.675, 0.55, 0.675, 0.55, 0.725, 0.55, 0.725, 0.6, 0.675, 0.6, 0.675, 0.6, 0.725, 0.6, 0.725, 0.61, 0.725, 0.62, 0.725, 0.63, 0.725, 0.64, 0.725, 0.65, 0.675, 0.65, 0.625, 0.5, 0.675, 0.5, 0.675, 0.55, 0.625, 0.55, 0.625, 0.55, 0.675, 0.55, 0.675, 0.6, 0.625, 0.6, 0.625, 0.6, 0.675, 0.6, 0.675, 0.65, 0.625, 0.65, 0.625, 0.65, 0.675, 0.65, 0.675, 0.7, 0.625, 0.7, 0.825, 0.5, 0.875, 0.5, 0.875, 0.55, 0.825, 0.55, 0.825, 0.55, 0.875, 0.55, 0.875, 0.6, 0.825, 0.6, 0.825, 0.6, 0.875, 0.6, 0.875, 0.65, 0.825, 0.65, 0.825, 0.65, 0.875, 0.65, 0.875, 0.7, 0.825, 0.7, 0.325, 0.5, 0.375, 0.5, 0.375, 0.55, 0.325, 0.55, 0.325, 0.55, 0.375, 0.55, 0.375, 0.6, 0.325, 0.6, 0.325, 0.6, 0.375, 0.6, 0.375, 0.65, 0.325, 0.65, 0.325, 0.65, 0.375, 0.65, 0.375, 0.7, 0.325, 0.7, 0.375, 0.5, 0.625, 0.5, 0.625, 0.55, 0.375, 0.55, 0.375, 0.55, 0.625, 0.55, 0.625, 0.6, 0.375, 0.6, 0.375, 0.6, 0.625, 0.6, 0.625, 0.65, 0.375, 0.65, 0.375, 0.65, 0.625, 0.65, 0.625, 0.7, 0.375, 0.7, 0.375, 0.0, 0.625, 0.0, 0.625, 0.05, 0.375, 0.05, 0.375, 0.05, 0.625, 0.05, 0.625, 0.1, 0.375, 0.1, 0.375, 0.1, 0.625, 0.1, 0.625, 0.15, 0.375, 0.15, 0.375, 0.15, 0.625, 0.15, 0.625, 0.2, 0.375, 0.2, 0.625, 0.5, 0.875, 0.5, 0.875, 0.5147, 0.875, 0.5294, 0.875, 0.5441, 0.875, 0.5588, 0.875, 0.5735, 0.875, 0.5882, 0.875, 0.6029, 0.875, 0.6176, 0.875, 0.6324, 0.875, 0.6471, 0.875, 0.6618, 0.875, 0.6765, 0.875, 0.6912, 0.875, 0.7059, 0.875, 0.7206, 0.875, 0.7353, 0.875, 0.75, 0.625, 0.75, 0.625, 0.7353, 0.625, 0.7206, 0.625, 0.7059, 0.625, 0.6912, 0.625, 0.6765, 0.625, 0.6618, 0.625, 0.6471, 0.625, 0.6324, 0.625, 0.6176, 0.625, 0.6029, 0.625, 0.5882, 0.625, 0.5735, 0.625, 0.5588, 0.625, 0.5441, 0.625, 0.5294, 0.625, 0.5147, 0.1411, 0.75, 0.1882, 0.75, 0.1882, 0.75, 0.1411, 0.75, 0.1411, 0.75, 0.8589, 0.75, 0.875, 0.75, 0.125, 0.75, 0.6203, 0.75, 0.3797, 0.75, 0.375, 0.75, 0.625, 0.75, 0.3797, 0.75, 0.3326, 0.75, 0.325, 0.75, 0.375, 0.75, 0.8589, 0.75, 0.8118, 0.75, 0.825, 0.75, 0.875, 0.75, 0.1882, 0.75, 0.1411, 0.75, 0.125, 0.75, 0.175, 0.75, 0.2364, 0.75, 0.1882, 0.75, 0.175, 0.75, 0.225, 0.75, 0.2417, 0.75, 0.2524, 0.75, 0.2364, 0.75, 0.225, 0.75, 0.3326, 0.75, 0.2844, 0.75, 0.275, 0.75, 0.325, 0.75, 0.6674, 0.75, 0.6203, 0.75, 0.625, 0.75, 0.675, 0.75, 0.7156, 0.75, 0.6674, 0.75, 0.675, 0.75, 0.725, 0.75, 0.7636, 0.75, 0.7156, 0.75, 0.725, 0.75, 0.775, 0.75, 0.8118, 0.75, 0.7636, 0.75, 0.775, 0.75, 0.825, 0.75, 0.1411, 0.75, 0.1882, 0.75, 0.2364, 0.75, 0.2524, 0.75, 0.2684, 0.75, 0.2844, 0.75, 0.3326, 0.75, 0.3797, 0.75, 0.6203, 0.75, 0.6674, 0.75, 0.7156, 0.75, 0.7636, 0.75, 0.8118, 0.75, 0.8589, 0.75, 0.7636, 0.75, 0.8118, 0.75, 0.8118, 0.75, 0.7636, 0.75, 0.7636, 0.75, 0.7636, 0.75, 0.7636, 0.75, 0.7636, 0.75, 0.7636, 0.75, 0.3797, 0.75, 0.6203, 0.75, 0.6203, 0.75, 0.3797, 0.75, 0.6203, 0.75, 0.6674, 0.75, 0.6674, 0.75, 0.6203, 0.75, 0.1882, 0.75, 0.2364, 0.75, 0.2364, 0.75, 0.1882, 0.75, 0.3326, 0.75, 0.3797, 0.75, 0.3797, 0.75, 0.3326, 0.75, 0.6674, 0.75, 0.7156, 0.75, 0.7156, 0.75, 0.7156, 0.75, 0.7156, 0.75, 0.7156, 0.75, 0.7156, 0.75, 0.7156, 0.75, 0.6674, 0.75, 0.2684, 0.75, 0.2844, 0.75, 0.2844, 0.75, 0.2684, 0.75, 0.2684, 0.75, 0.8118, 0.75, 0.8589, 0.75, 0.8589, 0.75, 0.8118, 0.75, 0.7156, 0.75, 0.7252, 0.75, 0.7348, 0.75, 0.7444, 0.75, 0.754, 0.75, 0.7636, 0.75, 0.7636, 0.75, 0.7156, 0.75, 0.8589, 0.75, 0.1411, 0.75, 0.1411, 0.75, 0.8589, 0.75, 0.2844, 0.75, 0.3326, 0.75, 0.3326, 0.75, 0.2844, 0.75, 0.2844, 0.75, 0.3326, 0.75, 0.3326, 0.75, 0.2844, 0.75, 0.8589, 0.75, 0.1411, 0.75, 0.1411, 0.75, 0.8589, 0.75, 0.8589, 0.75, 0.1411, 0.75, 0.1411, 0.75, 0.8589, 0.75, 0.7156, 0.75, 0.7636, 0.75, 0.7636, 0.75, 0.7156, 0.75, 0.7156, 0.75, 0.7636, 0.75, 0.7636, 0.75, 0.754, 0.75, 0.7444, 0.75, 0.7348, 0.75, 0.7252, 0.75, 0.7156, 0.75, 0.8118, 0.75, 0.8589, 0.75, 0.8589, 0.75, 0.8118, 0.75, 0.8118, 0.75, 0.8589, 0.75, 0.8589, 0.75, 0.8118, 0.75, 0.2684, 0.75, 0.2684, 0.75, 0.2844, 0.75, 0.2844, 0.75, 0.2684, 0.75, 0.2684, 0.75, 0.2684, 0.75, 0.2684, 0.75, 0.2684, 0.75, 0.2684, 0.75, 0.2844, 0.75, 0.2844, 0.75, 0.6674, 0.75, 0.7156, 0.75, 0.7156, 0.75, 0.6674, 0.75, 0.3326, 0.75, 0.3797, 0.75, 0.3797, 0.75, 0.3326, 0.75, 0.3326, 0.75, 0.3797, 0.75, 0.3797, 0.75, 0.3326, 0.75, 0.1882, 0.75, 0.2364, 0.75, 0.2364, 0.75, 0.1882, 0.75, 0.6203, 0.75, 0.6674, 0.75, 0.6674, 0.75, 0.6203, 0.75, 0.6203, 0.75, 0.6674, 0.75, 0.6674, 0.75, 0.6203, 0.75, 0.3797, 0.75, 0.6203, 0.75, 0.6203, 0.75, 0.3797, 0.75, 0.3797, 0.75, 0.6203, 0.75, 0.6203, 0.75, 0.3797, 0.75, 0.7636, 0.75, 0.8118, 0.75, 0.8118, 0.75, 0.7636, 0.75, 0.1411, 0.75, 0.1882, 0.75, 0.1882, 0.75, 0.1411, 0.75, 0.1411, 0.75, 0.1882, 0.75, 0.1882, 0.75, 0.1411, 0.75, 0.5972, 0.7353, 0.625, 0.7353, 0.625, 0.75, 0.5972, 0.75, 0.375, 0.25, 0.4028, 0.25, 0.4306, 0.25, 0.4583, 0.25, 0.4861, 0.25, 0.5139, 0.25, 0.5417, 0.25, 0.5694, 0.25, 0.5972, 0.25, 0.625, 0.25, 0.625, 0.5, 0.5972, 0.5, 0.5694, 0.5, 0.5417, 0.5, 0.5139, 0.5, 0.4861, 0.5, 0.4583, 0.5, 0.4306, 0.5, 0.4028, 0.5, 0.375, 0.5, 0.375, 0.75, 0.4028, 0.75, 0.4306, 0.75, 0.4583, 0.75, 0.4861, 0.75, 0.5139, 0.75, 0.5417, 0.75, 0.5694, 0.75, 0.5972, 0.75, 0.625, 0.75, 0.625, 1.0, 0.5972, 1.0, 0.5694, 1.0, 0.5417, 1.0, 0.5139, 1.0, 0.4861, 1.0, 0.4583, 1.0, 0.4306, 1.0, 0.4028, 1.0, 0.375, 1.0, 0.5972, 0.2353, 0.625, 0.2353, 0.625, 0.25, 0.5972, 0.25, 0.125, 0.5, 0.375, 0.5, 0.375, 0.5147, 0.375, 0.5294, 0.375, 0.5441, 0.375, 0.5588, 0.375, 0.5735, 0.375, 0.5882, 0.375, 0.6029, 0.375, 0.6176, 0.375, 0.6324, 0.375, 0.6471, 0.375, 0.6618, 0.375, 0.6765, 0.375, 0.6912, 0.375, 0.7059, 0.375, 0.7206, 0.375, 0.7353, 0.375, 0.75, 0.125, 0.75, 0.125, 0.7353, 0.125, 0.7206, 0.125, 0.7059, 0.125, 0.6912, 0.125, 0.6765, 0.125, 0.6618, 0.125, 0.6471, 0.125, 0.6324, 0.125, 0.6176, 0.125, 0.6029, 0.125, 0.5882, 0.125, 0.5735, 0.125, 0.5588, 0.125, 0.5441, 0.125, 0.5294, 0.125, 0.5147, 0.2417, 0.7, 0.2524, 0.75, 0.2524, 0.75, 0.2417, 0.75, 0.225, 0.7, 0.2417, 0.7, 0.2417, 0.75, 0.225, 0.75, 0.225, 0.6, 0.2417, 0.6, 0.2417, 0.65, 0.225, 0.65, 0.225, 0.65, 0.2417, 0.65, 0.2417, 0.66, 0.2417, 0.67, 0.2417, 0.68, 0.2417, 0.69, 0.2417, 0.7, 0.225, 0.7, 0.225, 0.55, 0.2417, 0.55, 0.2417, 0.6, 0.225, 0.6, 0.2524, 0.75, 0.2417, 0.66, 0.2417, 0.65, 0.2524, 0.75, 0.2844, 0.75, 0.2684, 0.75, 0.2583, 0.75, 0.275, 0.75, 0.2684, 0.75, 0.2583, 0.69, 0.2583, 0.7, 0.2684, 0.75, 0.2364, 0.75, 0.2524, 0.75, 0.2524, 0.75, 0.2364, 0.75, 0.2583, 0.7, 0.2583, 0.75, 0.2684, 0.75, 0.2684, 0.75, 0.2364, 0.75, 0.2524, 0.75, 0.2524, 0.75, 0.2524, 0.75, 0.2524, 0.75, 0.2524, 0.75, 0.2524, 0.75, 0.2364, 0.75, 0.2364, 0.75, 0.2524, 0.75, 0.2524, 0.75, 0.2524, 0.75, 0.2364, 0.75, 0.2583, 0.6, 0.2583, 0.65, 0.2684, 0.75, 0.2684, 0.75, 0.2583, 0.55, 0.2583, 0.6, 0.2684, 0.75, 0.2684, 0.75, 0.2417, 0.6, 0.2524, 0.75, 0.2524, 0.75, 0.2417, 0.65, 0.2417, 0.55, 0.2524, 0.75, 0.2524, 0.75, 0.2417, 0.6, 0.2583, 0.55, 0.2684, 0.75, 0.2524, 0.75, 0.2417, 0.55, 0.2684, 0.75, 0.2583, 0.68, 0.2583, 0.69, 0.2684, 0.75, 0.2684, 0.75, 0.2583, 0.67, 0.2583, 0.68, 0.2684, 0.75, 0.2583, 0.66, 0.2583, 0.67, 0.2684, 0.75, 0.2684, 0.75, 0.2583, 0.65, 0.2583, 0.66, 0.2684, 0.75, 0.2684, 0.75, 0.2524, 0.75, 0.2417, 0.7, 0.2417, 0.69, 0.2524, 0.75, 0.2524, 0.75, 0.2417, 0.69, 0.2417, 0.68, 0.2524, 0.75, 0.2524, 0.75, 0.2417, 0.68, 0.2417, 0.67, 0.2524, 0.75, 0.2524, 0.75, 0.2417, 0.67, 0.2417, 0.66, 0.2524, 0.75, 0.754, 0.75, 0.7636, 0.75, 0.7636, 0.75, 0.754, 0.75, 0.7156, 0.75, 0.7252, 0.75, 0.7252, 0.75, 0.7156, 0.75, 0.7252, 0.75, 0.7348, 0.75, 0.7348, 0.75, 0.7252, 0.75, 0.7348, 0.75, 0.7444, 0.75, 0.7444, 0.75, 0.7348, 0.75, 0.7444, 0.75, 0.754, 0.75, 0.754, 0.75, 0.7444, 0.75, 0.7156, 0.75, 0.7252, 0.75, 0.7252, 0.75, 0.7156, 0.75, 0.7156, 0.75, 0.7252, 0.75, 0.7252, 0.75, 0.7156, 0.75, 0.7156, 0.75, 0.7252, 0.75, 0.7252, 0.75, 0.7156, 0.75, 0.7156, 0.75, 0.7252, 0.75, 0.7252, 0.75, 0.7156, 0.75, 0.7252, 0.75, 0.7348, 0.75, 0.7348, 0.75, 0.7252, 0.75, 0.7252, 0.75, 0.7348, 0.75, 0.7348, 0.75, 0.7252, 0.75, 0.7252, 0.75, 0.7348, 0.75, 0.7348, 0.75, 0.7252, 0.75, 0.7252, 0.75, 0.7348, 0.75, 0.7348, 0.75, 0.7252, 0.75, 0.7348, 0.75, 0.7444, 0.75, 0.7444, 0.75, 0.7348, 0.75, 0.7348, 0.75, 0.7444, 0.75, 0.7444, 0.75, 0.7348, 0.75, 0.7348, 0.75, 0.7444, 0.75, 0.7444, 0.75, 0.7348, 0.75, 0.7348, 0.75, 0.7444, 0.75, 0.7444, 0.75, 0.7348, 0.75, 0.7444, 0.75, 0.754, 0.75, 0.754, 0.75, 0.7444, 0.75, 0.7444, 0.75, 0.754, 0.75, 0.754, 0.75, 0.7444, 0.75, 0.7444, 0.75, 0.754, 0.75, 0.754, 0.75, 0.7444, 0.75, 0.7444, 0.75, 0.754, 0.75, 0.754, 0.75, 0.7444, 0.75, 0.754, 0.75, 0.7636, 0.75, 0.7636, 0.75, 0.754, 0.75, 0.754, 0.75, 0.7636, 0.75, 0.7636, 0.75, 0.754, 0.75, 0.754, 0.75, 0.7636, 0.75, 0.7636, 0.75, 0.754, 0.75, 0.754, 0.75, 0.7636, 0.75, 0.7636, 0.75, 0.754, 0.75, 0.725, 0.64, 0.735, 0.64, 0.735, 0.65, 0.725, 0.65, 0.735, 0.64, 0.745, 0.64, 0.745, 0.65, 0.735, 0.65, 0.745, 0.64, 0.755, 0.64, 0.755, 0.65, 0.745, 0.65, 0.755, 0.64, 0.765, 0.64, 0.765, 0.65, 0.755, 0.65, 0.725, 0.6, 0.735, 0.6, 0.735, 0.61, 0.725, 0.61, 0.725, 0.61, 0.735, 0.61, 0.735, 0.62, 0.725, 0.62, 0.725, 0.62, 0.735, 0.62, 0.735, 0.63, 0.725, 0.63, 0.725, 0.63, 0.735, 0.63, 0.735, 0.64, 0.725, 0.64, 0.735, 0.6, 0.745, 0.6, 0.745, 0.61, 0.735, 0.61, 0.735, 0.61, 0.745, 0.61, 0.745, 0.62, 0.735, 0.62, 0.735, 0.62, 0.745, 0.62, 0.745, 0.63, 0.735, 0.63, 0.735, 0.63, 0.745, 0.63, 0.745, 0.64, 0.735, 0.64, 0.745, 0.6, 0.755, 0.6, 0.755, 0.61, 0.745, 0.61, 0.745, 0.61, 0.755, 0.61, 0.755, 0.62, 0.745, 0.62, 0.745, 0.62, 0.755, 0.62, 0.755, 0.63, 0.745, 0.63, 0.745, 0.63, 0.755, 0.63, 0.755, 0.64, 0.745, 0.64, 0.755, 0.6, 0.765, 0.6, 0.765, 0.61, 0.755, 0.61, 0.755, 0.61, 0.765, 0.61, 0.765, 0.62, 0.755, 0.62, 0.755, 0.62, 0.765, 0.62, 0.765, 0.63, 0.755, 0.63, 0.755, 0.63, 0.765, 0.63, 0.765, 0.64, 0.755, 0.64, 0.765, 0.6, 0.775, 0.6, 0.775, 0.61, 0.765, 0.61, 0.765, 0.61, 0.775, 0.61, 0.775, 0.62, 0.765, 0.62, 0.765, 0.62, 0.775, 0.62, 0.775, 0.63, 0.765, 0.63, 0.765, 0.63, 0.775, 0.63, 0.775, 0.64, 0.765, 0.64, 0.375, 0.2353, 0.4028, 0.2353, 0.4028, 0.25, 0.375, 0.25, 0.4028, 0.2353, 0.4306, 0.2353, 0.4306, 0.25, 0.4028, 0.25, 0.4306, 0.2353, 0.4583, 0.2353, 0.4583, 0.25, 0.4306, 0.25, 0.4583, 0.2353, 0.4861, 0.2353, 0.4861, 0.25, 0.4583, 0.25, 0.4861, 0.2353, 0.5139, 0.2353, 0.5139, 0.25, 0.4861, 0.25, 0.5139, 0.2353, 0.5417, 0.2353, 0.5417, 0.25, 0.5139, 0.25, 0.5417, 0.2353, 0.5694, 0.2353, 0.5694, 0.25, 0.5417, 0.25, 0.5694, 0.2353, 0.5972, 0.2353, 0.5972, 0.25, 0.5694, 0.25, 0.5694, 0.0, 0.5972, 0.0, 0.5972, 0.01471, 0.5694, 0.01471, 0.5694, 0.01471, 0.5972, 0.01471, 0.5972, 0.02941, 0.5694, 0.02941, 0.5694, 0.02941, 0.5972, 0.02941, 0.5972, 0.04412, 0.5694, 0.04412, 0.5694, 0.04412, 0.5972, 0.04412, 0.5972, 0.05882, 0.5694, 0.05882, 0.5694, 0.05882, 0.5972, 0.05882, 0.5972, 0.07353, 0.5694, 0.07353, 0.5694, 0.07353, 0.5972, 0.07353, 0.5972, 0.08824, 0.5694, 0.08824, 0.5694, 0.08824, 0.5972, 0.08824, 0.5972, 0.1029, 0.5694, 0.1029, 0.5694, 0.1029, 0.5972, 0.1029, 0.5972, 0.1176, 0.5694, 0.1176, 0.5694, 0.1176, 0.5972, 0.1176, 0.5972, 0.1324, 0.5694, 0.1324, 0.5694, 0.1422, 0.5972, 0.1471, 0.5694, 0.1471, 0.5694, 0.1471, 0.5972, 0.1471, 0.5972, 0.1618, 0.5694, 0.1618, 0.5694, 0.1618, 0.5972, 0.1618, 0.5972, 0.1765, 0.5694, 0.1765, 0.5694, 0.1765, 0.5972, 0.1765, 0.5972, 0.1912, 0.5694, 0.1912, 0.5694, 0.1912, 0.5972, 0.1912, 0.5972, 0.2059, 0.5694, 0.2059, 0.5694, 0.2059, 0.5972, 0.2059, 0.5972, 0.2206, 0.5694, 0.2206, 0.5694, 0.2206, 0.5972, 0.2206, 0.5972, 0.2353, 0.5694, 0.2353, 0.5417, 0.0, 0.5694, 0.0, 0.5694, 0.01471, 0.5417, 0.01471, 0.5417, 0.01471, 0.5694, 0.01471, 0.5694, 0.02941, 0.5417, 0.02941, 0.5417, 0.02941, 0.5694, 0.02941, 0.5694, 0.04412, 0.5417, 0.04412, 0.5417, 0.04412, 0.5694, 0.04412, 0.5694, 0.05882, 0.5417, 0.05882, 0.5417, 0.05882, 0.5694, 0.05882, 0.5694, 0.07353, 0.5417, 0.07353, 0.5417, 0.07353, 0.5694, 0.07353, 0.5694, 0.08824, 0.5417, 0.08824, 0.5417, 0.08824, 0.5694, 0.08824, 0.5694, 0.1029, 0.5417, 0.1029, 0.5417, 0.1029, 0.5694, 0.1029, 0.5694, 0.1176, 0.5417, 0.1176, 0.5417, 0.1176, 0.5694, 0.1176, 0.5694, 0.1324, 0.5417, 0.1324, 0.5417, 0.1422, 0.5694, 0.1471, 0.5417, 0.1471, 0.5417, 0.1471, 0.5694, 0.1471, 0.5694, 0.1618, 0.5417, 0.1618, 0.5417, 0.1618, 0.5694, 0.1618, 0.5694, 0.1765, 0.5417, 0.1765, 0.5417, 0.1765, 0.5694, 0.1765, 0.5694, 0.1912, 0.5417, 0.1912, 0.5417, 0.1912, 0.5694, 0.1912, 0.5694, 0.2059, 0.5417, 0.2059, 0.5417, 0.2059, 0.5694, 0.2059, 0.5694, 0.2206, 0.5417, 0.2206, 0.5417, 0.2206, 0.5694, 0.2206, 0.5694, 0.2353, 0.5417, 0.2353, 0.5139, 0.0, 0.5417, 0.0, 0.5417, 0.01471, 0.5139, 0.01471, 0.5139, 0.01471, 0.5417, 0.01471, 0.5417, 0.02941, 0.5139, 0.02941, 0.5139, 0.02941, 0.5417, 0.02941, 0.5417, 0.04412, 0.5139, 0.04412, 0.5139, 0.04412, 0.5417, 0.04412, 0.5417, 0.05882, 0.5139, 0.05882, 0.5139, 0.05882, 0.5417, 0.05882, 0.5417, 0.07353, 0.5139, 0.07353, 0.5139, 0.07353, 0.5417, 0.07353, 0.5417, 0.08824, 0.5139, 0.08824, 0.5139, 0.08824, 0.5417, 0.08824, 0.5417, 0.1029, 0.5139, 0.1029, 0.5139, 0.1029, 0.5417, 0.1029, 0.5417, 0.1176, 0.5139, 0.1176, 0.5139, 0.1176, 0.5417, 0.1176, 0.5417, 0.1324, 0.5139, 0.1324, 0.5139, 0.1324, 0.5417, 0.1324, 0.5417, 0.1373, 0.5139, 0.1471, 0.5417, 0.1471, 0.5417, 0.1618, 0.5139, 0.1618, 0.5139, 0.1618, 0.5417, 0.1618, 0.5417, 0.1765, 0.5139, 0.1765, 0.5139, 0.1765, 0.5417, 0.1765, 0.5417, 0.1912, 0.5139, 0.1912, 0.5139, 0.1912, 0.5417, 0.1912, 0.5417, 0.2059, 0.5139, 0.2059, 0.5139, 0.2059, 0.5417, 0.2059, 0.5417, 0.2206, 0.5139, 0.2206, 0.5139, 0.2206, 0.5417, 0.2206, 0.5417, 0.2353, 0.5139, 0.2353, 0.4861, 0.0, 0.5139, 0.0, 0.5139, 0.01471, 0.4861, 0.01471, 0.4861, 0.01471, 0.5139, 0.01471, 0.5139, 0.02941, 0.4861, 0.02941, 0.4861, 0.02941, 0.5139, 0.02941, 0.5139, 0.04412, 0.4861, 0.04412, 0.4861, 0.04412, 0.5139, 0.04412, 0.5139, 0.05882, 0.4861, 0.05882, 0.4861, 0.05882, 0.5139, 0.05882, 0.5139, 0.07353, 0.4861, 0.07353, 0.4861, 0.07353, 0.5139, 0.07353, 0.5139, 0.08824, 0.4861, 0.08824, 0.4861, 0.08824, 0.5139, 0.08824, 0.5139, 0.1029, 0.4861, 0.1029, 0.4861, 0.1029, 0.5139, 0.1029, 0.5139, 0.1176, 0.4861, 0.1176, 0.4861, 0.1176, 0.5139, 0.1176, 0.5139, 0.1324, 0.4861, 0.1324, 0.4861, 0.1324, 0.5139, 0.1324, 0.5139, 0.1373, 0.4861, 0.1471, 0.5139, 0.1471, 0.5139, 0.1618, 0.4861, 0.1618, 0.4861, 0.1618, 0.5139, 0.1618, 0.5139, 0.1765, 0.4861, 0.1765, 0.4861, 0.1765, 0.5139, 0.1765, 0.5139, 0.1912, 0.4861, 0.1912, 0.4861, 0.1912, 0.5139, 0.1912, 0.5139, 0.2059, 0.4861, 0.2059, 0.4861, 0.2059, 0.5139, 0.2059, 0.5139, 0.2206, 0.4861, 0.2206, 0.4861, 0.2206, 0.5139, 0.2206, 0.5139, 0.2353, 0.4861, 0.2353, 0.4583, 0.0, 0.4861, 0.0, 0.4861, 0.01471, 0.4583, 0.01471, 0.4583, 0.01471, 0.4861, 0.01471, 0.4861, 0.02941, 0.4583, 0.02941, 0.4583, 0.02941, 0.4861, 0.02941, 0.4861, 0.04412, 0.4583, 0.04412, 0.4583, 0.04412, 0.4861, 0.04412, 0.4861, 0.05882, 0.4583, 0.05882, 0.4583, 0.05882, 0.4861, 0.05882, 0.4861, 0.07353, 0.4583, 0.07353, 0.4583, 0.07353, 0.4861, 0.07353, 0.4861, 0.08824, 0.4583, 0.08824, 0.4583, 0.08824, 0.4861, 0.08824, 0.4861, 0.1029, 0.4583, 0.1029, 0.4583, 0.1029, 0.4861, 0.1029, 0.4861, 0.1176, 0.4583, 0.1176, 0.4583, 0.1176, 0.4861, 0.1176, 0.4861, 0.1324, 0.4583, 0.1324, 0.4583, 0.1324, 0.4861, 0.1324, 0.4861, 0.1471, 0.4583, 0.1471, 0.4583, 0.1471, 0.4861, 0.1471, 0.4861, 0.1618, 0.4583, 0.1618, 0.4583, 0.1618, 0.4861, 0.1618, 0.4861, 0.1765, 0.4583, 0.1765, 0.4583, 0.1765, 0.4861, 0.1765, 0.4861, 0.1912, 0.4583, 0.1912, 0.4861, 0.1912, 0.4861, 0.2059, 0.4583, 0.2059, 0.4861, 0.2059, 0.4861, 0.2206, 0.4583, 0.2206, 0.4861, 0.2206, 0.4861, 0.2353, 0.4583, 0.2353, 0.4306, 0.0, 0.4583, 0.0, 0.4583, 0.01471, 0.4306, 0.01471, 0.4306, 0.01471, 0.4583, 0.01471, 0.4583, 0.02941, 0.4306, 0.02941, 0.4306, 0.02941, 0.4583, 0.02941, 0.4583, 0.04412, 0.4306, 0.04412, 0.4306, 0.04412, 0.4583, 0.04412, 0.4583, 0.05882, 0.4444, 0.05882, 0.4444, 0.05882, 0.4583, 0.05882, 0.4583, 0.07353, 0.4306, 0.07353, 0.4583, 0.07353, 0.4583, 0.08824, 0.4306, 0.08824, 0.4306, 0.08824, 0.4583, 0.08824, 0.4583, 0.1029, 0.4306, 0.1029, 0.4306, 0.1029, 0.4583, 0.1029, 0.4583, 0.1176, 0.4306, 0.1176, 0.4306, 0.1176, 0.4583, 0.1176, 0.4583, 0.1324, 0.4306, 0.1324, 0.4306, 0.1324, 0.4583, 0.1324, 0.4583, 0.1471, 0.4306, 0.1471, 0.4306, 0.1471, 0.4583, 0.1471, 0.4583, 0.1618, 0.4306, 0.1618, 0.4306, 0.1618, 0.4583, 0.1618, 0.4583, 0.1765, 0.4306, 0.1765, 0.4583, 0.1765, 0.4583, 0.1912, 0.4306, 0.1912, 0.4583, 0.1912, 0.4583, 0.2059, 0.4306, 0.2059, 0.4583, 0.2059, 0.4583, 0.2206, 0.4306, 0.2206, 0.4583, 0.2206, 0.4583, 0.2353, 0.4306, 0.2353, 0.4028, 0.0, 0.4306, 0.0, 0.4306, 0.01471, 0.4028, 0.01471, 0.4028, 0.01471, 0.4306, 0.01471, 0.4306, 0.02941, 0.4028, 0.02941, 0.4028, 0.02941, 0.4306, 0.02941, 0.4306, 0.04412, 0.4028, 0.04412, 0.4028, 0.04412, 0.4306, 0.04412, 0.4306, 0.05882, 0.4167, 0.05882, 0.4167, 0.05882, 0.4306, 0.05882, 0.4306, 0.07353, 0.4028, 0.07353, 0.4306, 0.07353, 0.4306, 0.08824, 0.4028, 0.08824, 0.4028, 0.08824, 0.4306, 0.08824, 0.4306, 0.1029, 0.4028, 0.1029, 0.4028, 0.1029, 0.4306, 0.1029, 0.4306, 0.1176, 0.4028, 0.1176, 0.4028, 0.1176, 0.4306, 0.1176, 0.4306, 0.1324, 0.4028, 0.1324, 0.4028, 0.1324, 0.4306, 0.1324, 0.4306, 0.1471, 0.4028, 0.1471, 0.4028, 0.1471, 0.4306, 0.1471, 0.4306, 0.1618, 0.4028, 0.1618, 0.4028, 0.1618, 0.4306, 0.1618, 0.4306, 0.1765, 0.4028, 0.1765, 0.4028, 0.1765, 0.4306, 0.1765, 0.4306, 0.1912, 0.4028, 0.1912, 0.4028, 0.1912, 0.4306, 0.1912, 0.4306, 0.2059, 0.4028, 0.2059, 0.4306, 0.2059, 0.4306, 0.2206, 0.4028, 0.2206, 0.4028, 0.2206, 0.4306, 0.2206, 0.4306, 0.2353, 0.4028, 0.2353, 0.375, 0.0, 0.4028, 0.0, 0.4028, 0.01471, 0.375, 0.01471, 0.375, 0.01471, 0.4028, 0.01471, 0.4028, 0.02941, 0.375, 0.02941, 0.375, 0.02941, 0.4028, 0.02941, 0.4028, 0.04412, 0.375, 0.04412, 0.375, 0.04412, 0.4028, 0.04412, 0.4028, 0.05882, 0.375, 0.05882, 0.375, 0.05882, 0.4028, 0.05882, 0.4028, 0.07353, 0.375, 0.07353, 0.375, 0.07353, 0.4028, 0.07353, 0.4028, 0.08824, 0.375, 0.08824, 0.375, 0.08824, 0.4028, 0.08824, 0.4028, 0.1029, 0.375, 0.1029, 0.375, 0.1029, 0.4028, 0.1029, 0.4028, 0.1176, 0.375, 0.1176, 0.375, 0.1176, 0.4028, 0.1176, 0.4028, 0.1324, 0.375, 0.1324, 0.375, 0.1324, 0.4028, 0.1324, 0.4028, 0.1471, 0.375, 0.1471, 0.375, 0.1471, 0.4028, 0.1471, 0.4028, 0.1618, 0.375, 0.1618, 0.375, 0.1618, 0.4028, 0.1618, 0.4028, 0.1765, 0.375, 0.1765, 0.375, 0.1765, 0.4028, 0.1765, 0.4028, 0.1912, 0.375, 0.1912, 0.375, 0.1912, 0.4028, 0.1912, 0.4028, 0.2059, 0.375, 0.2059, 0.375, 0.2059, 0.4028, 0.2059, 0.4028, 0.2206, 0.375, 0.2206, 0.375, 0.2206, 0.4028, 0.2206, 0.4028, 0.2353, 0.375, 0.2353, 0.5972, 0.0, 0.625, 0.0, 0.625, 0.01471, 0.5972, 0.01471, 0.5972, 0.01471, 0.625, 0.01471, 0.625, 0.02941, 0.5972, 0.02941, 0.5972, 0.02941, 0.625, 0.02941, 0.625, 0.04412, 0.5972, 0.04412, 0.5972, 0.04412, 0.625, 0.04412, 0.625, 0.05882, 0.5972, 0.05882, 0.5972, 0.05882, 0.625, 0.05882, 0.625, 0.07353, 0.5972, 0.07353, 0.5972, 0.07353, 0.625, 0.07353, 0.625, 0.08824, 0.5972, 0.08824, 0.5972, 0.08824, 0.625, 0.08824, 0.625, 0.1029, 0.5972, 0.1029, 0.5972, 0.1029, 0.625, 0.1029, 0.625, 0.1176, 0.5972, 0.1176, 0.5972, 0.1176, 0.625, 0.1176, 0.625, 0.1324, 0.5972, 0.1324, 0.5972, 0.1324, 0.625, 0.1324, 0.625, 0.1471, 0.5972, 0.1471, 0.5972, 0.1471, 0.625, 0.1471, 0.625, 0.1618, 0.5972, 0.1618, 0.5972, 0.1618, 0.625, 0.1618, 0.625, 0.1765, 0.5972, 0.1765, 0.5972, 0.1765, 0.625, 0.1765, 0.625, 0.1912, 0.5972, 0.1912, 0.5972, 0.1912, 0.625, 0.1912, 0.625, 0.2059, 0.5972, 0.2059, 0.5972, 0.2059, 0.625, 0.2059, 0.625, 0.2206, 0.5972, 0.2206, 0.5972, 0.2206, 0.625, 0.2206, 0.625, 0.2353, 0.5972, 0.2353, 0.4306, 0.05882, 0.4444, 0.05882, 0.4583, 0.07353, 0.4306, 0.07353, 0.4306, 0.05882, 0.4306, 0.04412, 0.4444, 0.05882, 0.4028, 0.05882, 0.4167, 0.05882, 0.4306, 0.07353, 0.4028, 0.07353, 0.4028, 0.05882, 0.4028, 0.04412, 0.4167, 0.05882, 0.4583, 0.2206, 0.4583, 0.2059, 0.4861, 0.2206, 0.4306, 0.2059, 0.4306, 0.1912, 0.4583, 0.2059, 0.4306, 0.2206, 0.4306, 0.2059, 0.4583, 0.2206, 0.4028, 0.2059, 0.4028, 0.1912, 0.4306, 0.2059, 0.5417, 0.1324, 0.5694, 0.1324, 0.5694, 0.1422, 0.5417, 0.1373, 0.5694, 0.1324, 0.5972, 0.1324, 0.5972, 0.1471, 0.5694, 0.1422, 0.5139, 0.1373, 0.5139, 0.1324, 0.5417, 0.1373, 0.5417, 0.1422, 0.5139, 0.1471, 0.5139, 0.1373, 0.5417, 0.1422, 0.5417, 0.1471, 0.5417, 0.1373, 0.5694, 0.1422, 0.5694, 0.1471, 0.5417, 0.1422, 0.4861, 0.1471, 0.4861, 0.1324, 0.5139, 0.1373, 0.5139, 0.1471, 0.4583, 0.2059, 0.4583, 0.1912, 0.4861, 0.2059, 0.4306, 0.1912, 0.4306, 0.1765, 0.4583, 0.1912, 0.4583, 0.1912, 0.4583, 0.1765, 0.4861, 0.1912, 0.4306, 0.1765, 0.4306, 0.1618, 0.4583, 0.1765, 0.375, 0.7353, 0.4028, 0.7353, 0.4028, 0.75, 0.375, 0.75, 0.4028, 0.7353, 0.4306, 0.7353, 0.4306, 0.75, 0.4028, 0.75, 0.4306, 0.7353, 0.4583, 0.7353, 0.4583, 0.75, 0.4306, 0.75, 0.4583, 0.7353, 0.4861, 0.7353, 0.4861, 0.75, 0.4583, 0.75, 0.4861, 0.7353, 0.5139, 0.7353, 0.5139, 0.75, 0.4861, 0.75, 0.5139, 0.7353, 0.5417, 0.7353, 0.5417, 0.75, 0.5139, 0.75, 0.5417, 0.7353, 0.5694, 0.7353, 0.5694, 0.75, 0.5417, 0.75, 0.5694, 0.7353, 0.5972, 0.7353, 0.5972, 0.75, 0.5694, 0.75, 0.5694, 0.5, 0.5972, 0.5, 0.5972, 0.5147, 0.5694, 0.5147, 0.5694, 0.5147, 0.5972, 0.5147, 0.5972, 0.5294, 0.5694, 0.5294, 0.5694, 0.5294, 0.5972, 0.5294, 0.5972, 0.5441, 0.5694, 0.5441, 0.5694, 0.5441, 0.5972, 0.5441, 0.5972, 0.5588, 0.5694, 0.5588, 0.5694, 0.5588, 0.5972, 0.5588, 0.5972, 0.5735, 0.5694, 0.5735, 0.5694, 0.5735, 0.5972, 0.5735, 0.5972, 0.5882, 0.5694, 0.5882, 0.5694, 0.5882, 0.5972, 0.5882, 0.5972, 0.6029, 0.5694, 0.6029, 0.5694, 0.6029, 0.5972, 0.6029, 0.5972, 0.6176, 0.5694, 0.6176, 0.5694, 0.6176, 0.5972, 0.6176, 0.5972, 0.6324, 0.5694, 0.6324, 0.5694, 0.6324, 0.5972, 0.6324, 0.5972, 0.6471, 0.5694, 0.6471, 0.5694, 0.6471, 0.5972, 0.6471, 0.5972, 0.6618, 0.5694, 0.6618, 0.5694, 0.6618, 0.5972, 0.6618, 0.5972, 0.6765, 0.5694, 0.6765, 0.5694, 0.6765, 0.5972, 0.6765, 0.5972, 0.6912, 0.5694, 0.6912, 0.5694, 0.6961, 0.5972, 0.7059, 0.5694, 0.7059, 0.5694, 0.7059, 0.5972, 0.7059, 0.5972, 0.7206, 0.5694, 0.7206, 0.5694, 0.7206, 0.5972, 0.7206, 0.5972, 0.7353, 0.5694, 0.7353, 0.5417, 0.5, 0.5694, 0.5, 0.5694, 0.5147, 0.5417, 0.5147, 0.5417, 0.5147, 0.5694, 0.5147, 0.5694, 0.5294, 0.5417, 0.5294, 0.5417, 0.5294, 0.5694, 0.5294, 0.5694, 0.5441, 0.5417, 0.5441, 0.5417, 0.5441, 0.5694, 0.5441, 0.5694, 0.5588, 0.5417, 0.5588, 0.5417, 0.5588, 0.5694, 0.5588, 0.5694, 0.5735, 0.5417, 0.5735, 0.5417, 0.5735, 0.5694, 0.5735, 0.5694, 0.5882, 0.5417, 0.5882, 0.5417, 0.5882, 0.5694, 0.5882, 0.5694, 0.6029, 0.5417, 0.6029, 0.5417, 0.6029, 0.5694, 0.6029, 0.5694, 0.6176, 0.5417, 0.6176, 0.5417, 0.6176, 0.5694, 0.6176, 0.5694, 0.6324, 0.5417, 0.6324, 0.5417, 0.6324, 0.5694, 0.6324, 0.5694, 0.6471, 0.5417, 0.6471, 0.5417, 0.6471, 0.5694, 0.6471, 0.5694, 0.6618, 0.5417, 0.6618, 0.5417, 0.6618, 0.5694, 0.6618, 0.5694, 0.6765, 0.5417, 0.6765, 0.5417, 0.6863, 0.5556, 0.6912, 0.5417, 0.6912, 0.5556, 0.6912, 0.5694, 0.6912, 0.5694, 0.6961, 0.5417, 0.7059, 0.5694, 0.7059, 0.5694, 0.7206, 0.5417, 0.7206, 0.5417, 0.7206, 0.5694, 0.7206, 0.5694, 0.7353, 0.5417, 0.7353, 0.5139, 0.5, 0.5417, 0.5, 0.5417, 0.5147, 0.5139, 0.5147, 0.5139, 0.5147, 0.5417, 0.5147, 0.5417, 0.5294, 0.5139, 0.5294, 0.5139, 0.5294, 0.5417, 0.5294, 0.5417, 0.5441, 0.5139, 0.5441, 0.5139, 0.5441, 0.5417, 0.5441, 0.5417, 0.5588, 0.5139, 0.5588, 0.5139, 0.5588, 0.5417, 0.5588, 0.5417, 0.5735, 0.5139, 0.5735, 0.5139, 0.5735, 0.5417, 0.5735, 0.5417, 0.5882, 0.5139, 0.5882, 0.5139, 0.5882, 0.5417, 0.5882, 0.5417, 0.6029, 0.5139, 0.6029, 0.5139, 0.6029, 0.5417, 0.6029, 0.5417, 0.6176, 0.5139, 0.6176, 0.5139, 0.6176, 0.5417, 0.6176, 0.5417, 0.6324, 0.5139, 0.6324, 0.5139, 0.6324, 0.5417, 0.6324, 0.5417, 0.6471, 0.5139, 0.6471, 0.5139, 0.6471, 0.5417, 0.6471, 0.5417, 0.6618, 0.5139, 0.6618, 0.5139, 0.6618, 0.5417, 0.6618, 0.5417, 0.6765, 0.5139, 0.6765, 0.5139, 0.6765, 0.5417, 0.6765, 0.5417, 0.6863, 0.5278, 0.6912, 0.5417, 0.6912, 0.5417, 0.6961, 0.5139, 0.7059, 0.5417, 0.7059, 0.5417, 0.7206, 0.5139, 0.7206, 0.5139, 0.7206, 0.5417, 0.7206, 0.5417, 0.7353, 0.5139, 0.7353, 0.4861, 0.5, 0.5139, 0.5, 0.5139, 0.5147, 0.4861, 0.5147, 0.4861, 0.5147, 0.5139, 0.5147, 0.5139, 0.5294, 0.4861, 0.5294, 0.4861, 0.5294, 0.5139, 0.5294, 0.5139, 0.5441, 0.4861, 0.5441, 0.4861, 0.5441, 0.5139, 0.5441, 0.5139, 0.5588, 0.4861, 0.5588, 0.4861, 0.5588, 0.5139, 0.5588, 0.5139, 0.5735, 0.4861, 0.5735, 0.4861, 0.5735, 0.5139, 0.5735, 0.5139, 0.5882, 0.4861, 0.5882, 0.4861, 0.5882, 0.5139, 0.5882, 0.5139, 0.6029, 0.4861, 0.6029, 0.4861, 0.6127, 0.5139, 0.6176, 0.4861, 0.6176, 0.5139, 0.6176, 0.5139, 0.6324, 0.4861, 0.6324, 0.4861, 0.6225, 0.4861, 0.6324, 0.5139, 0.6324, 0.5139, 0.6471, 0.4861, 0.6471, 0.4861, 0.6471, 0.5139, 0.6471, 0.5139, 0.6618, 0.4861, 0.6618, 0.4861, 0.6618, 0.5139, 0.6618, 0.5139, 0.6765, 0.4861, 0.6765, 0.4861, 0.6765, 0.5139, 0.6765, 0.5139, 0.6863, 0.4861, 0.6912, 0.5139, 0.6912, 0.5139, 0.7059, 0.4861, 0.7059, 0.4861, 0.7059, 0.5139, 0.7059, 0.5139, 0.7206, 0.4861, 0.7206, 0.4861, 0.7206, 0.5139, 0.7206, 0.5139, 0.7353, 0.4861, 0.7353, 0.4583, 0.5, 0.4861, 0.5, 0.4861, 0.5147, 0.4583, 0.5147, 0.4583, 0.5147, 0.4861, 0.5147, 0.4861, 0.5294, 0.4583, 0.5294, 0.4583, 0.5294, 0.4861, 0.5294, 0.4861, 0.5441, 0.4583, 0.5441, 0.4861, 0.5441, 0.4861, 0.5588, 0.4583, 0.5588, 0.4583, 0.549, 0.4861, 0.5588, 0.4861, 0.5735, 0.4583, 0.5735, 0.4583, 0.5637, 0.4583, 0.5735, 0.4861, 0.5735, 0.4861, 0.5882, 0.4583, 0.5882, 0.4583, 0.5882, 0.4861, 0.5882, 0.4861, 0.6029, 0.4583, 0.6029, 0.4583, 0.6127, 0.4861, 0.6176, 0.4583, 0.6176, 0.4861, 0.6225, 0.4861, 0.6324, 0.4583, 0.6324, 0.4583, 0.6275, 0.4583, 0.6324, 0.4861, 0.6324, 0.4861, 0.6471, 0.4583, 0.6471, 0.4583, 0.6471, 0.4861, 0.6471, 0.4861, 0.6618, 0.4583, 0.6618, 0.4583, 0.6618, 0.4861, 0.6618, 0.4861, 0.6765, 0.4583, 0.6765, 0.4583, 0.6765, 0.4861, 0.6765, 0.4861, 0.6912, 0.4583, 0.6912, 0.4583, 0.6912, 0.4861, 0.6912, 0.4861, 0.7059, 0.4583, 0.7059, 0.4583, 0.7059, 0.4861, 0.7059, 0.4861, 0.7206, 0.4583, 0.7206, 0.4583, 0.7206, 0.4861, 0.7206, 0.4861, 0.7353, 0.4583, 0.7353, 0.4306, 0.5, 0.4583, 0.5, 0.4583, 0.5147, 0.4306, 0.5147, 0.4306, 0.5147, 0.4583, 0.5147, 0.4583, 0.5294, 0.4306, 0.5294, 0.4306, 0.5294, 0.4583, 0.5294, 0.4583, 0.5441, 0.4306, 0.5441, 0.4306, 0.5539, 0.4583, 0.549, 0.4583, 0.5588, 0.4306, 0.5588, 0.4306, 0.5686, 0.4583, 0.5637, 0.4583, 0.5735, 0.4306, 0.5735, 0.4306, 0.5735, 0.4583, 0.5735, 0.4583, 0.5882, 0.4306, 0.5882, 0.4306, 0.5882, 0.4583, 0.5882, 0.4583, 0.6029, 0.4306, 0.6029, 0.4306, 0.6029, 0.4583, 0.6029, 0.4583, 0.6078, 0.4306, 0.6324, 0.4583, 0.6275, 0.4583, 0.6324, 0.4306, 0.6324, 0.4583, 0.6324, 0.4583, 0.6471, 0.4306, 0.6471, 0.4306, 0.6471, 0.4583, 0.6471, 0.4583, 0.6618, 0.4306, 0.6618, 0.4306, 0.6618, 0.4583, 0.6618, 0.4583, 0.6765, 0.4306, 0.6765, 0.4306, 0.6765, 0.4583, 0.6765, 0.4583, 0.6912, 0.4306, 0.6912, 0.4306, 0.6912, 0.4583, 0.6912, 0.4583, 0.7059, 0.4306, 0.7059, 0.4306, 0.7059, 0.4583, 0.7059, 0.4583, 0.7206, 0.4306, 0.7206, 0.4306, 0.7206, 0.4583, 0.7206, 0.4583, 0.7353, 0.4306, 0.7353, 0.4028, 0.5, 0.4306, 0.5, 0.4306, 0.5147, 0.4028, 0.5147, 0.4028, 0.5147, 0.4306, 0.5147, 0.4306, 0.5294, 0.4028, 0.5294, 0.4028, 0.5294, 0.4306, 0.5294, 0.4306, 0.5441, 0.4028, 0.5441, 0.4028, 0.5588, 0.4306, 0.5539, 0.4306, 0.5588, 0.4028, 0.5735, 0.4306, 0.5686, 0.4306, 0.5735, 0.4028, 0.5735, 0.4306, 0.5735, 0.4306, 0.5882, 0.4028, 0.5882, 0.4028, 0.5882, 0.4306, 0.5882, 0.4306, 0.6029, 0.4028, 0.6029, 0.4028, 0.6029, 0.4306, 0.6029, 0.4306, 0.6078, 0.4028, 0.6324, 0.4306, 0.6275, 0.4306, 0.6324, 0.4028, 0.6324, 0.4306, 0.6324, 0.4306, 0.6471, 0.4028, 0.6471, 0.4028, 0.6471, 0.4306, 0.6471, 0.4306, 0.6618, 0.4028, 0.6618, 0.4028, 0.6618, 0.4306, 0.6618, 0.4306, 0.6765, 0.4028, 0.6765, 0.4028, 0.6765, 0.4306, 0.6765, 0.4306, 0.6912, 0.4028, 0.6912, 0.4028, 0.6912, 0.4306, 0.6912, 0.4306, 0.7059, 0.4028, 0.7059, 0.4028, 0.7059, 0.4306, 0.7059, 0.4306, 0.7206, 0.4028, 0.7206, 0.4028, 0.7206, 0.4306, 0.7206, 0.4306, 0.7353, 0.4028, 0.7353, 0.375, 0.5, 0.4028, 0.5, 0.4028, 0.5147, 0.375, 0.5147, 0.375, 0.5147, 0.4028, 0.5147, 0.4028, 0.5294, 0.375, 0.5294, 0.375, 0.5294, 0.4028, 0.5294, 0.4028, 0.5441, 0.375, 0.5441, 0.375, 0.5441, 0.4028, 0.5441, 0.4028, 0.5588, 0.375, 0.5588, 0.375, 0.5588, 0.4028, 0.5588, 0.4028, 0.5735, 0.375, 0.5735, 0.375, 0.5735, 0.4028, 0.5735, 0.4028, 0.5882, 0.375, 0.5882, 0.375, 0.5882, 0.4028, 0.5882, 0.4028, 0.6029, 0.375, 0.6029, 0.375, 0.6029, 0.4028, 0.6029, 0.4028, 0.6176, 0.375, 0.6176, 0.375, 0.6176, 0.4028, 0.6176, 0.4028, 0.6324, 0.375, 0.6324, 0.375, 0.6324, 0.4028, 0.6324, 0.4028, 0.6471, 0.375, 0.6471, 0.375, 0.6471, 0.4028, 0.6471, 0.4028, 0.6618, 0.375, 0.6618, 0.375, 0.6618, 0.4028, 0.6618, 0.4028, 0.6765, 0.375, 0.6765, 0.375, 0.6765, 0.4028, 0.6765, 0.4028, 0.6912, 0.375, 0.6912, 0.375, 0.6912, 0.4028, 0.6912, 0.4028, 0.7059, 0.375, 0.7059, 0.375, 0.7059, 0.4028, 0.7059, 0.4028, 0.7206, 0.375, 0.7206, 0.375, 0.7206, 0.4028, 0.7206, 0.4028, 0.7353, 0.375, 0.7353, 0.5972, 0.5, 0.625, 0.5, 0.625, 0.5147, 0.5972, 0.5147, 0.5972, 0.5147, 0.625, 0.5147, 0.625, 0.5294, 0.5972, 0.5294, 0.5972, 0.5294, 0.625, 0.5294, 0.625, 0.5441, 0.5972, 0.5441, 0.5972, 0.5441, 0.625, 0.5441, 0.625, 0.5588, 0.5972, 0.5588, 0.5972, 0.5588, 0.625, 0.5588, 0.625, 0.5735, 0.5972, 0.5735, 0.5972, 0.5735, 0.625, 0.5735, 0.625, 0.5882, 0.5972, 0.5882, 0.5972, 0.5882, 0.625, 0.5882, 0.625, 0.6029, 0.5972, 0.6029, 0.5972, 0.6029, 0.625, 0.6029, 0.625, 0.6176, 0.5972, 0.6176, 0.5972, 0.6176, 0.625, 0.6176, 0.625, 0.6324, 0.5972, 0.6324, 0.5972, 0.6324, 0.625, 0.6324, 0.625, 0.6471, 0.5972, 0.6471, 0.5972, 0.6471, 0.625, 0.6471, 0.625, 0.6618, 0.5972, 0.6618, 0.5972, 0.6618, 0.625, 0.6618, 0.625, 0.6765, 0.5972, 0.6765, 0.5972, 0.6765, 0.625, 0.6765, 0.625, 0.6912, 0.5972, 0.6912, 0.5972, 0.6912, 0.625, 0.6912, 0.625, 0.7059, 0.5972, 0.7059, 0.5972, 0.7059, 0.625, 0.7059, 0.625, 0.7206, 0.5972, 0.7206, 0.5972, 0.7206, 0.625, 0.7206, 0.625, 0.7353, 0.5972, 0.7353, 0.4306, 0.5441, 0.4583, 0.5441, 0.4583, 0.549, 0.4306, 0.5539, 0.4583, 0.5441, 0.4861, 0.5441, 0.4583, 0.549, 0.4028, 0.5441, 0.4306, 0.5441, 0.4306, 0.5539, 0.4028, 0.5588, 0.4306, 0.5588, 0.4583, 0.5588, 0.4583, 0.5637, 0.4306, 0.5686, 0.4583, 0.5588, 0.4861, 0.5588, 0.4583, 0.5637, 0.4028, 0.5588, 0.4306, 0.5588, 0.4306, 0.5686, 0.4028, 0.5735, 0.5417, 0.6765, 0.5694, 0.6765, 0.5694, 0.6912, 0.5556, 0.6912, 0.5417, 0.6863, 0.5417, 0.6961, 0.5694, 0.7059, 0.5417, 0.7059, 0.5694, 0.6912, 0.5972, 0.6912, 0.5972, 0.7059, 0.5694, 0.6961, 0.5139, 0.6863, 0.5139, 0.6765, 0.5417, 0.6863, 0.5417, 0.6912, 0.5278, 0.6912, 0.5139, 0.6912, 0.5139, 0.6863, 0.5278, 0.6912, 0.5139, 0.6912, 0.5278, 0.6912, 0.5417, 0.6961, 0.5417, 0.7059, 0.5139, 0.7059, 0.5417, 0.6912, 0.5556, 0.6912, 0.5694, 0.6961, 0.5694, 0.7059, 0.5417, 0.6961, 0.4861, 0.6912, 0.4861, 0.6765, 0.5139, 0.6863, 0.5139, 0.6912, 0.4583, 0.6029, 0.4861, 0.6029, 0.4861, 0.6127, 0.4583, 0.6078, 0.4861, 0.6029, 0.5139, 0.6029, 0.5139, 0.6176, 0.4861, 0.6127, 0.4306, 0.6078, 0.4306, 0.6029, 0.4583, 0.6078, 0.4583, 0.6127, 0.4306, 0.6176, 0.4306, 0.6078, 0.4583, 0.6127, 0.4583, 0.6176, 0.4583, 0.6078, 0.4861, 0.6127, 0.4861, 0.6176, 0.4583, 0.6127, 0.4028, 0.6176, 0.4028, 0.6029, 0.4306, 0.6078, 0.4306, 0.6176, 0.4306, 0.6176, 0.4583, 0.6176, 0.4583, 0.6225, 0.4306, 0.6275, 0.4583, 0.6176, 0.4861, 0.6176, 0.4583, 0.6225, 0.4028, 0.6176, 0.4306, 0.6176, 0.4306, 0.6275, 0.4028, 0.6324, 0.4861, 0.6176, 0.4861, 0.6225, 0.4583, 0.6275, 0.4583, 0.6225, 0.4861, 0.6176, 0.5139, 0.6176, 0.4861, 0.6225, 0.4306, 0.6275, 0.4583, 0.6225, 0.4583, 0.6275, 0.4306, 0.6324])
me_cube.materials.append(mat_main)
me_cube.materials.append(mat_ends)
me_cube.materials.append(mat_head)
me_cube.materials.append(mat_tounge)
me_cube.materials.append(mat_material)
me_cube.materials.append(mat_main)
me_cube.use_remesh_preserve_volume = False
me_cube.use_remesh_preserve_attributes = False
me_cube.use_mirror_vertex_groups = False
me_cube.update()
me_cube_001 = bpy.data.meshes.new('Cube.001')
me_cube_001.from_pydata([(-1.0, -1.0, -1.0), (-1.0, -1.0, 1.0), (-1.0, 1.0, -1.0), (-1.0, 1.0, 1.0), (1.0, -1.0, -1.0), (1.0, -1.0, 1.0), (1.0, 1.0, -1.0), (1.0, 1.0, 1.0)], [], [(0, 1, 3, 2), (2, 3, 7, 6), (6, 7, 5, 4), (4, 5, 1, 0), (2, 6, 4, 0), (7, 3, 1, 5)])
_uv = me_cube_001.uv_layers.new(name='UVMap')
_uv.uv.foreach_set('vector', [0.375, 0.0, 0.625, 0.0, 0.625, 0.25, 0.375, 0.25, 0.375, 0.25, 0.625, 0.25, 0.625, 0.5, 0.375, 0.5, 0.375, 0.5, 0.625, 0.5, 0.625, 0.75, 0.375, 0.75, 0.375, 0.75, 0.625, 0.75, 0.625, 1.0, 0.375, 1.0, 0.125, 0.5, 0.375, 0.5, 0.375, 0.75, 0.125, 0.75, 0.625, 0.5, 0.875, 0.5, 0.875, 0.75, 0.625, 0.75])
me_cube_001.materials.append(mat_coinlogo)
me_cube_001.use_remesh_fix_poles = True
me_cube_001.use_remesh_preserve_attributes = False
me_cube_001.use_mirror_vertex_groups = False
me_cube_001.update()

# ---- objects
ob_cube = bpy.data.objects.new('Cube', me_cube)
ob_cube_001 = bpy.data.objects.new('Cube.001', me_cube_001)

# ---- transforms, parenting, visibility, modifiers, constraints
ob_cube.location = (0.0, 0.0, 0.0)
ob_cube.lock_rotations_4d = False
ob_cube.empty_display_type = 'ARROWS'
ob_cube.lineart.crease_threshold = 0.0
ob_cube_001.location = (0.0, -0.1025, 0.0)
ob_cube_001.scale = (0.3422, 0.3422, 0.3074)
ob_cube_001.lineart.crease_threshold = 0.0

# ---- collection membership
col_collection.objects.link(ob_cube)
col_collection.objects.link(ob_cube_001)

# ---- scene / render settings (as saved in the file)
scene.frame_start = 1; scene.frame_end = 250; scene.frame_set(1)
scene.render.engine = 'BLENDER_EEVEE_NEXT'
scene.cycles.use_denoising = False
scene.cycles.samples = 128
scene.cycles.sampling_pattern = 'TABULATED_SOBOL'
scene.cycles.use_adaptive_sampling = False
scene.cycles.use_light_tree = False
scene.view_settings.view_transform = 'Filmic'
bpy.context.view_layer.update()

# ---- added for rendering (the .blend has no active camera): camera
cam_auto = bpy.data.cameras.new('AutoCamera')
cam_auto.lens = 50.0
cam_auto.sensor_width = 36.0
cam_auto.clip_end = 1000.0
ob_auto_camera = bpy.data.objects.new('AutoCamera', cam_auto)
scene.collection.objects.link(ob_auto_camera)
ob_auto_camera.location = (3.22735, -4.33149, 2.58188)
ob_auto_camera.rotation_euler = (1.09748, -7.21219e-08, 0.694738)
scene.camera = ob_auto_camera
bpy.context.view_layer.update()
